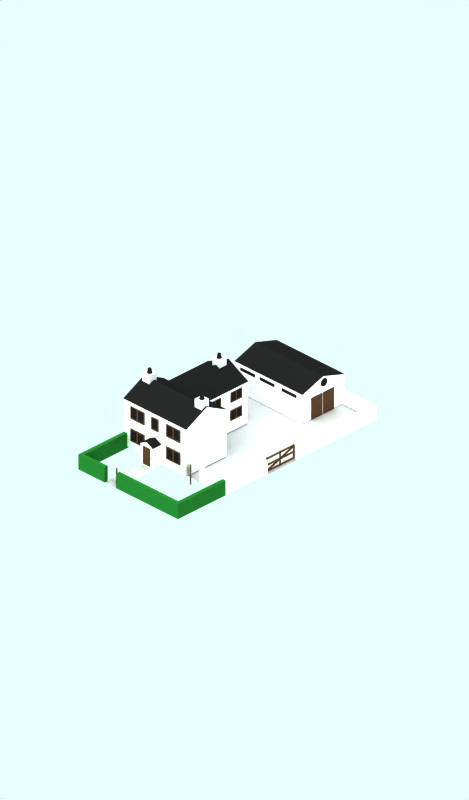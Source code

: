 # Source: cattle-farm-snow.blend  (saved by Blender 2.56.0; exported with 4.5.12 LTS)
import bpy
from mathutils import Matrix  # noqa: F401  (used for matrix-valued properties, if any)

bpy.ops.wm.read_factory_settings(use_empty=True)
scene = bpy.context.scene
scene.name = 'Scene'

# ---- collections
col_collection_1 = bpy.data.collections.new('Collection 1'); scene.collection.children.link(col_collection_1)
col_collection_2 = bpy.data.collections.new('Collection 2'); scene.collection.children.link(col_collection_2)
col_collection_2.hide_render = True
col_collection_2.hide_viewport = True
col_collection_3 = bpy.data.collections.new('Collection 3'); scene.collection.children.link(col_collection_3)
col_collection_4 = bpy.data.collections.new('Collection 4'); scene.collection.children.link(col_collection_4)
col_collection_4.hide_render = True
col_collection_4.hide_viewport = True

# ---- materials (node trees are filled in below, after node groups)
mat_black = bpy.data.materials.new('Black')
mat_black.alpha_threshold = 0.0
mat_black.diffuse_color = (0.119, 0.102, 0.102, 1.0)
mat_black.roughness = 0.5
mat_black.line_color = (0.0, 0.0, 0.0, 1.0)
mat_material_001 = bpy.data.materials.new('Material.001')
mat_material_001.alpha_threshold = 0.0
mat_material_001.preview_render_type = 'CUBE'
mat_material_001.diffuse_color = (0.3193, 0.2252, 0.1567, 1.0)
mat_material_001.roughness = 0.5
mat_material_001.line_color = (0.0, 0.0, 0.0, 1.0)
mat_pavement = bpy.data.materials.new('Pavement')
mat_pavement.alpha_threshold = 0.0
mat_pavement.preview_render_type = 'CUBE'
mat_pavement.diffuse_color = (0.8111, 0.8031, 0.8031, 1.0)
mat_pavement.specular_color = (1.0, 0.9999, 0.9999)
mat_pavement.roughness = 0.5
mat_pavement.line_color = (0.0, 0.0, 0.0, 1.0)
mat_stone_wall = bpy.data.materials.new('Stone Wall')
mat_stone_wall.alpha_threshold = 0.0
mat_stone_wall.preview_render_type = 'CUBE'
mat_stone_wall.diffuse_color = (1.0, 0.9999, 0.9999, 1.0)
mat_stone_wall.specular_color = (1.0, 0.9999, 0.9999)
mat_stone_wall.roughness = 0.5
mat_stone_wall.line_color = (0.0, 0.0, 0.0, 1.0)
mat_roof1 = bpy.data.materials.new('ROOF1')
mat_roof1.alpha_threshold = 0.0
mat_roof1.preview_render_type = 'CUBE'
mat_roof1.diffuse_color = (0.1106, 0.1086, 0.1086, 1.0)
mat_roof1.specular_color = (1.0, 0.9999, 0.9999)
mat_roof1.roughness = 0.5
mat_roof1.line_color = (0.0, 0.0, 0.0, 1.0)
mat_roof2 = bpy.data.materials.new('ROOF2')
mat_roof2.alpha_threshold = 0.0
mat_roof2.preview_render_type = 'CUBE'
mat_roof2.diffuse_color = (0.1106, 0.1086, 0.1086, 1.0)
mat_roof2.specular_color = (1.0, 0.9999, 0.9999)
mat_roof2.roughness = 0.5
mat_roof2.line_color = (0.0, 0.0, 0.0, 1.0)
mat_stone_wall_snow = bpy.data.materials.new('Stone Wall.snow')
mat_stone_wall_snow.alpha_threshold = 0.0
mat_stone_wall_snow.preview_render_type = 'CUBE'
mat_stone_wall_snow.diffuse_color = (1.0, 0.9999, 0.9999, 1.0)
mat_stone_wall_snow.specular_color = (1.0, 0.9999, 0.9999)
mat_stone_wall_snow.roughness = 0.5
mat_stone_wall_snow.line_color = (0.0, 0.0, 0.0, 1.0)
mat_brick_002 = bpy.data.materials.new('Brick.002')
mat_brick_002.alpha_threshold = 0.0
mat_brick_002.preview_render_type = 'CUBE'
mat_brick_002.diffuse_color = (0.0001, 9.999e-05, 9.999e-05, 1.0)
mat_brick_002.specular_color = (1.0, 0.9999, 0.9999)
mat_brick_002.roughness = 0.5
mat_brick_002.line_color = (0.0, 0.0, 0.0, 1.0)
mat_dirt = bpy.data.materials.new('Dirt')
mat_dirt.alpha_threshold = 0.0
mat_dirt.preview_render_type = 'CUBE'
mat_dirt.diffuse_color = (0.1249, 0.1249, 0.1249, 1.0)
mat_dirt.specular_color = (1.0, 0.9999, 0.9999)
mat_dirt.roughness = 0.5
mat_hedge = bpy.data.materials.new('Hedge')
mat_hedge.alpha_threshold = 0.0
mat_hedge.preview_render_type = 'CUBE'
mat_hedge.diffuse_color = (0.1219, 0.4, 0.1497, 1.0)
mat_hedge.specular_color = (1.0, 0.9999, 0.9999)
mat_hedge.roughness = 0.5
mat_hedge.line_color = (0.0, 0.0, 0.0, 1.0)
mat_transparent = bpy.data.materials.new('Transparent')
mat_transparent.alpha_threshold = 0.0
mat_transparent.preview_render_type = 'FLAT'
mat_transparent.roughness = 0.5

# ---- material node trees

# ---- world
world_world = bpy.data.worlds.new('World'); scene.world = world_world
world_world.color = (0.9059, 1.0, 1.0)
world_world.use_sun_shadow = False
world_world.sun_shadow_jitter_overblur = 0.0
world_world.cycles.sampling_method = 'MANUAL'
world_world.cycles.sample_map_resolution = 256

# ---- cameras
cam_camera_001 = bpy.data.cameras.new('Camera.001')
cam_camera_001.type = 'ORTHO'
cam_camera_001.passepartout_alpha = 0.2
cam_camera_001.clip_end = 100.0
cam_camera_001.lens = 35.0
cam_camera_001.ortho_scale = 48.0
cam_camera_001.display_size = 5.91
cam_camera_001.show_passepartout = False
cam_camera_001.show_safe_areas = True
cam_camera_001.dof.focus_distance = 0.0
cam_camera_001.dof.aperture_fstop = 128.0

# ---- lights
light_lamp = bpy.data.lights.new('Lamp', 'SUN')
light_lamp.transmission_factor = 0.0
light_lamp.angle = 1.571
light_lamp.energy = 0.025
light_lamp.shadow_buffer_clip_start = 0.5
light_lamp.shadow_soft_size = 1.0
light_lamp.shadow_cascade_max_distance = 1000.0
light_lamp.cycles.use_multiple_importance_sampling = False

# ---- meshes
me_plane_106 = bpy.data.meshes.new('Plane.106')
me_plane_106.from_pydata([(2.819, -3.312, 1.757), (2.819, -4.082, 1.757), (3.58, -4.082, 1.757), (3.58, -3.312, 1.757), (4.604, -3.312, 1.757), (4.604, -4.082, 1.757), (3.843, -4.082, 1.757), (3.843, -3.312, 1.757), (1.658, -3.312, 1.757), (1.658, -4.082, 1.757), (2.419, -4.082, 1.757), (2.419, -3.312, 1.757)], [], [(0, 3, 2, 1), (5, 6, 7, 4), (10, 9, 8, 11)])
me_plane_106.materials.append(mat_black)
me_plane_106.use_remesh_preserve_volume = False
me_plane_106.use_remesh_preserve_attributes = False
me_plane_106.use_mirror_vertex_groups = False
me_plane_106.update()
me_plane_105 = bpy.data.meshes.new('Plane.105')
me_plane_105.from_pydata([(1.385, -0.2101, -2.672), (1.385, -1.401, -2.672), (-0.2524, -1.401, -2.672), (-0.2524, -0.2101, -2.672)], [], [(0, 3, 2, 1)])
me_plane_105.materials.append(mat_black)
me_plane_105.use_remesh_preserve_volume = False
me_plane_105.use_remesh_preserve_attributes = False
me_plane_105.use_mirror_vertex_groups = False
me_plane_105.update()
me_plane_104 = bpy.data.meshes.new('Plane.104')
me_plane_104.from_pydata([(1.385, -0.2101, -2.672), (1.385, -1.401, -2.672), (-0.2524, -1.401, -2.672), (-0.2524, -0.2101, -2.672)], [], [(0, 3, 2, 1)])
me_plane_104.materials.append(mat_black)
me_plane_104.use_remesh_preserve_volume = False
me_plane_104.use_remesh_preserve_attributes = False
me_plane_104.use_mirror_vertex_groups = False
me_plane_104.update()
me_plane_103 = bpy.data.meshes.new('Plane.103')
me_plane_103.from_pydata([(1.385, -0.2101, -2.672), (1.385, -1.401, -2.672), (-0.2524, -1.401, -2.672), (-0.2524, -0.2101, -2.672)], [], [(0, 3, 2, 1)])
me_plane_103.materials.append(mat_black)
me_plane_103.use_remesh_preserve_volume = False
me_plane_103.use_remesh_preserve_attributes = False
me_plane_103.use_mirror_vertex_groups = False
me_plane_103.update()
me_cube_025 = bpy.data.meshes.new('Cube.025')
me_cube_025.from_pydata([(1.284, 1.656, -1.624), (1.284, 0.5333, -1.624), (-0.1276, 0.5333, -1.624), (-0.1276, 1.656, -1.624)], [], [(0, 3, 2, 1)])
me_cube_025.materials.append(mat_material_001)
me_cube_025.use_remesh_preserve_volume = False
me_cube_025.use_remesh_preserve_attributes = False
me_cube_025.use_mirror_vertex_groups = False
me_cube_025.update()
me_cube_024 = bpy.data.meshes.new('Cube.024')
me_cube_024.from_pydata([(1.284, 1.656, -1.624), (1.284, 0.5333, -1.624), (0.5415, 0.5333, -1.624), (0.5415, 1.656, -1.624)], [], [(0, 3, 2, 1)])
me_cube_024.materials.append(mat_material_001)
me_cube_024.use_remesh_preserve_volume = False
me_cube_024.use_remesh_preserve_attributes = False
me_cube_024.use_mirror_vertex_groups = False
me_cube_024.update()
me_plane_100 = bpy.data.meshes.new('Plane.100')
me_plane_100.from_pydata([(1.385, -0.2101, -2.672), (1.385, -1.401, -2.672), (-0.2524, -1.401, -2.672), (-0.2524, -0.2101, -2.672)], [], [(0, 3, 2, 1)])
me_plane_100.materials.append(mat_black)
me_plane_100.use_remesh_preserve_volume = False
me_plane_100.use_remesh_preserve_attributes = False
me_plane_100.use_mirror_vertex_groups = False
me_plane_100.update()
me_cube_023 = bpy.data.meshes.new('Cube.023')
me_cube_023.from_pydata([(1.284, 1.656, -1.624), (1.284, 0.5333, -1.624), (-0.1276, 0.5333, -1.624), (-0.1276, 1.656, -1.624)], [], [(0, 3, 2, 1)])
me_cube_023.materials.append(mat_material_001)
me_cube_023.use_remesh_preserve_volume = False
me_cube_023.use_remesh_preserve_attributes = False
me_cube_023.use_mirror_vertex_groups = False
me_cube_023.update()
me_cube_022 = bpy.data.meshes.new('Cube.022')
me_cube_022.from_pydata([(1.284, 1.656, -1.624), (1.284, 0.5333, -1.624), (-0.1276, 0.5333, -1.624), (-0.1276, 1.656, -1.624)], [], [(0, 3, 2, 1)])
me_cube_022.materials.append(mat_material_001)
me_cube_022.use_remesh_preserve_volume = False
me_cube_022.use_remesh_preserve_attributes = False
me_cube_022.use_mirror_vertex_groups = False
me_cube_022.update()
me_plane_098 = bpy.data.meshes.new('Plane.098')
me_plane_098.from_pydata([(1.385, -0.2101, -2.672), (1.385, -1.401, -2.672), (-0.2524, -1.401, -2.672), (-0.2524, -0.2101, -2.672)], [], [(0, 3, 2, 1)])
me_plane_098.materials.append(mat_black)
me_plane_098.use_remesh_preserve_volume = False
me_plane_098.use_remesh_preserve_attributes = False
me_plane_098.use_mirror_vertex_groups = False
me_plane_098.update()
me_plane_097 = bpy.data.meshes.new('Plane.097')
me_plane_097.from_pydata([(1.385, -0.2101, -2.672), (1.385, -1.401, -2.672), (-0.2524, -1.401, -2.672), (-0.2524, -0.2101, -2.672)], [], [(0, 3, 2, 1)])
me_plane_097.materials.append(mat_black)
me_plane_097.use_remesh_preserve_volume = False
me_plane_097.use_remesh_preserve_attributes = False
me_plane_097.use_mirror_vertex_groups = False
me_plane_097.update()
me_plane_096 = bpy.data.meshes.new('Plane.096')
me_plane_096.from_pydata([(1.385, -0.2101, -2.672), (1.385, -1.401, -2.672), (-0.2524, -1.401, -2.672), (-0.2524, -0.2101, -2.672)], [], [(0, 3, 2, 1)])
me_plane_096.materials.append(mat_black)
me_plane_096.use_remesh_preserve_volume = False
me_plane_096.use_remesh_preserve_attributes = False
me_plane_096.use_mirror_vertex_groups = False
me_plane_096.update()
me_plane_094 = bpy.data.meshes.new('Plane.094')
me_plane_094.from_pydata([(1.385, -0.2101, -2.672), (1.385, -1.401, -2.672), (-0.2524, -1.401, -2.672), (-0.2524, -0.2101, -2.672)], [], [(0, 3, 2, 1)])
me_plane_094.materials.append(mat_black)
me_plane_094.use_remesh_preserve_volume = False
me_plane_094.use_remesh_preserve_attributes = False
me_plane_094.use_mirror_vertex_groups = False
me_plane_094.update()
me_cube_010 = bpy.data.meshes.new('Cube.010')
me_cube_010.from_pydata([(-0.1244, -0.586, -0.7223), (-0.1244, -2.179, -0.7223), (1.281, -2.179, -0.7223), (1.281, -0.586, -0.7223)], [], [(3, 0, 1, 2)])
me_cube_010.materials.append(mat_material_001)
me_cube_010.use_remesh_preserve_volume = False
me_cube_010.use_remesh_preserve_attributes = False
me_cube_010.use_mirror_vertex_groups = False
me_cube_010.update()
me_cube_009 = bpy.data.meshes.new('Cube.009')
me_cube_009.from_pydata([(1.284, 1.656, -1.624), (1.284, 0.5333, -1.624), (-0.1276, 0.5333, -1.624), (-0.1276, 1.656, -1.624)], [], [(0, 3, 2, 1)])
me_cube_009.materials.append(mat_material_001)
me_cube_009.use_remesh_preserve_volume = False
me_cube_009.use_remesh_preserve_attributes = False
me_cube_009.use_mirror_vertex_groups = False
me_cube_009.update()
me_cube_007 = bpy.data.meshes.new('Cube.007')
me_cube_007.from_pydata([(1.284, 1.656, -1.624), (1.284, 0.5333, -1.624), (-0.1276, 0.5333, -1.624), (-0.1276, 1.656, -1.624)], [], [(0, 3, 2, 1)])
me_cube_007.materials.append(mat_material_001)
me_cube_007.use_remesh_preserve_volume = False
me_cube_007.use_remesh_preserve_attributes = False
me_cube_007.use_mirror_vertex_groups = False
me_cube_007.update()
me_plane_029 = bpy.data.meshes.new('Plane.029')
me_plane_029.from_pydata([(1.385, -0.2101, -2.672), (1.385, -1.401, -2.672), (-0.2524, -1.401, -2.672), (-0.2524, -0.2101, -2.672)], [], [(0, 3, 2, 1)])
me_plane_029.materials.append(mat_black)
me_plane_029.use_remesh_preserve_volume = False
me_plane_029.use_remesh_preserve_attributes = False
me_plane_029.use_mirror_vertex_groups = False
me_plane_029.update()
me_plane_028 = bpy.data.meshes.new('Plane.028')
me_plane_028.from_pydata([(1.385, -0.2101, -2.672), (1.385, -1.401, -2.672), (-0.2524, -1.401, -2.672), (-0.2524, -0.2101, -2.672)], [], [(0, 3, 2, 1)])
me_plane_028.materials.append(mat_black)
me_plane_028.use_remesh_preserve_volume = False
me_plane_028.use_remesh_preserve_attributes = False
me_plane_028.use_mirror_vertex_groups = False
me_plane_028.update()
me_plane_027 = bpy.data.meshes.new('Plane.027')
me_plane_027.from_pydata([(1.385, -0.2101, -2.672), (1.385, -1.401, -2.672), (-0.2524, -1.401, -2.672), (-0.2524, -0.2101, -2.672)], [], [(0, 3, 2, 1)])
me_plane_027.materials.append(mat_black)
me_plane_027.use_remesh_preserve_volume = False
me_plane_027.use_remesh_preserve_attributes = False
me_plane_027.use_mirror_vertex_groups = False
me_plane_027.update()
me_plane_013 = bpy.data.meshes.new('Plane.013')
me_plane_013.from_pydata([(1.385, -0.2101, -2.672), (1.385, -1.401, -2.672), (-0.2524, -1.401, -2.672), (-0.2524, -0.2101, -2.672)], [], [(0, 3, 2, 1)])
me_plane_013.materials.append(mat_black)
me_plane_013.use_remesh_preserve_volume = False
me_plane_013.use_remesh_preserve_attributes = False
me_plane_013.use_mirror_vertex_groups = False
me_plane_013.update()
me_plane_007 = bpy.data.meshes.new('Plane.007')
me_plane_007.from_pydata([(1.385, -0.2101, -2.672), (1.385, -1.401, -2.672), (-0.2524, -1.401, -2.672), (-0.2524, -0.2101, -2.672)], [], [(0, 3, 2, 1)])
me_plane_007.materials.append(mat_black)
me_plane_007.use_remesh_preserve_volume = False
me_plane_007.use_remesh_preserve_attributes = False
me_plane_007.use_mirror_vertex_groups = False
me_plane_007.update()
me_plane_006 = bpy.data.meshes.new('Plane.006')
me_plane_006.from_pydata([(1.385, -0.2101, -2.672), (1.385, -1.401, -2.672), (-0.2524, -1.401, -2.672), (-0.2524, -0.2101, -2.672)], [], [(0, 3, 2, 1)])
me_plane_006.materials.append(mat_black)
me_plane_006.use_remesh_preserve_volume = False
me_plane_006.use_remesh_preserve_attributes = False
me_plane_006.use_mirror_vertex_groups = False
me_plane_006.update()
me_plane_005 = bpy.data.meshes.new('Plane.005')
me_plane_005.from_pydata([(1.385, -0.2101, -2.672), (1.385, -1.401, -2.672), (-0.2524, -1.401, -2.672), (-0.2524, -0.2101, -2.672)], [], [(0, 3, 2, 1)])
me_plane_005.materials.append(mat_black)
me_plane_005.use_remesh_preserve_volume = False
me_plane_005.use_remesh_preserve_attributes = False
me_plane_005.use_mirror_vertex_groups = False
me_plane_005.update()
me_plane_004 = bpy.data.meshes.new('Plane.004')
me_plane_004.from_pydata([(1.385, -0.2101, -2.672), (1.385, -1.401, -2.672), (-0.2524, -1.401, -2.672), (-0.2524, -0.2101, -2.672)], [], [(0, 3, 2, 1)])
me_plane_004.materials.append(mat_black)
me_plane_004.use_remesh_preserve_volume = False
me_plane_004.use_remesh_preserve_attributes = False
me_plane_004.use_mirror_vertex_groups = False
me_plane_004.update()
me_cube_005 = bpy.data.meshes.new('Cube.005')
me_cube_005.from_pydata([(1.284, 1.656, -1.624), (1.284, 0.5333, -1.624), (-0.1276, 0.5333, -1.624), (-0.1276, 1.656, -1.624)], [], [(0, 3, 2, 1)])
me_cube_005.materials.append(mat_material_001)
me_cube_005.use_remesh_preserve_volume = False
me_cube_005.use_remesh_preserve_attributes = False
me_cube_005.use_mirror_vertex_groups = False
me_cube_005.update()
me_cube_004 = bpy.data.meshes.new('Cube.004')
me_cube_004.from_pydata([(1.284, 1.656, -1.624), (1.284, 0.5333, -1.624), (-0.1276, 0.5333, -1.624), (-0.1276, 1.656, -1.624)], [], [(0, 3, 2, 1)])
me_cube_004.materials.append(mat_material_001)
me_cube_004.use_remesh_preserve_volume = False
me_cube_004.use_remesh_preserve_attributes = False
me_cube_004.use_mirror_vertex_groups = False
me_cube_004.update()
me_cube_003 = bpy.data.meshes.new('Cube.003')
me_cube_003.from_pydata([(-10.48, -13.26, -5.215), (-12.77, -13.26, -5.215), (-12.77, -13.19, -5.215), (-10.48, -13.19, -5.215), (-10.48, -13.26, -5.137), (-12.77, -13.26, -5.137), (-12.77, -13.19, -5.137), (-10.48, -13.19, -5.137), (-10.48, -13.19, -5.985), (-12.77, -13.19, -5.985), (-12.77, -13.26, -5.985), (-10.48, -13.26, -5.985), (-10.48, -13.19, -6.063), (-12.77, -13.19, -6.063), (-12.77, -13.26, -6.063), (-10.48, -13.26, -6.063), (-10.48, -13.26, -5.649), (-12.77, -13.26, -5.649), (-12.77, -13.19, -5.649), (-10.48, -13.19, -5.649), (-10.48, -13.26, -5.571), (-12.77, -13.26, -5.571), (-12.77, -13.19, -5.571), (-10.48, -13.19, -5.571), (-10.5, -13.19, -5.965), (-12.74, -13.19, -5.178), (-12.74, -13.26, -5.178), (-10.5, -13.26, -5.965), (-10.51, -13.19, -6.041), (-12.75, -13.19, -5.255), (-12.75, -13.26, -5.255), (-10.51, -13.26, -6.041), (-12.72, -13.19, -6.067), (-12.72, -13.19, -5.103), (-12.72, -13.26, -5.103), (-12.72, -13.26, -6.067), (-12.77, -13.19, -6.067), (-12.77, -13.19, -5.103), (-12.77, -13.26, -5.103), (-12.77, -13.26, -6.067), (-10.55, -13.26, -6.067), (-10.55, -13.26, -5.103), (-10.55, -13.19, -5.103), (-10.55, -13.19, -6.067), (-10.5, -13.26, -6.067), (-10.5, -13.26, -5.103), (-10.5, -13.19, -5.103), (-10.5, -13.19, -6.067), (-11.64, -13.26, -6.067), (-11.64, -13.26, -5.103), (-11.64, -13.19, -5.103), (-11.64, -13.19, -6.067), (-11.6, -13.26, -6.067), (-11.6, -13.26, -5.103), (-11.6, -13.19, -5.103), (-11.6, -13.19, -6.067), (0.1099, -10.17, -5.465), (-0.5401, -10.83, -5.465), (-0.5864, -10.78, -5.465), (0.06361, -10.13, -5.465), (0.1099, -10.17, -5.4), (-0.5401, -10.83, -5.4), (-0.5864, -10.78, -5.4), (0.06361, -10.13, -5.4), (0.06361, -10.13, -6.109), (-0.5864, -10.78, -6.109), (-0.5401, -10.83, -6.109), (0.1099, -10.17, -6.109), (0.06361, -10.13, -6.174), (-0.5864, -10.78, -6.174), (-0.5401, -10.83, -6.174), (0.1099, -10.17, -6.174), (0.1099, -10.17, -5.828), (-0.5401, -10.83, -5.828), (-0.5864, -10.78, -5.828), (0.06361, -10.13, -5.828), (0.1099, -10.17, -5.763), (-0.5401, -10.83, -5.763), (-0.5864, -10.78, -5.763), (0.06361, -10.13, -5.763), (0.05801, -10.13, -6.092), (-0.5781, -10.78, -5.435), (-0.5318, -10.82, -5.435), (0.1043, -10.18, -6.092), (0.05529, -10.14, -6.156), (-0.5808, -10.78, -5.498), (-0.5345, -10.82, -5.498), (0.1015, -10.18, -6.156), (-0.5716, -10.77, -6.177), (-0.5716, -10.77, -5.371), (-0.5253, -10.82, -5.371), (-0.5253, -10.82, -6.177), (-0.5848, -10.78, -6.177), (-0.5848, -10.78, -5.371), (-0.5386, -10.83, -5.371), (-0.5386, -10.83, -6.177), (0.09219, -10.19, -6.177), (0.09219, -10.19, -5.371), (0.04593, -10.15, -5.371), (0.04593, -10.15, -6.177), (0.1054, -10.18, -6.177), (0.1054, -10.18, -5.371), (0.05918, -10.13, -5.371), (0.05918, -10.13, -6.177), (-0.2197, -10.51, -6.177), (-0.2197, -10.51, -5.371), (-0.2659, -10.46, -5.371), (-0.2659, -10.46, -6.177), (-0.2064, -10.49, -6.177), (-0.2064, -10.49, -5.371), (-0.2527, -10.45, -5.371), (-0.2527, -10.45, -6.177), (-0.3181, -10.51, -6.177), (-0.3181, -10.51, -5.371), (-0.2718, -10.56, -5.371), (-0.2718, -10.56, -6.177), (-0.3313, -10.53, -6.177), (-0.3313, -10.53, -5.371), (-0.2851, -10.57, -5.371), (-0.2851, -10.57, -6.177), (-0.3683, -10.66, -6.177), (-0.3683, -10.66, -5.371), (-0.4146, -10.61, -5.371), (-0.4146, -10.61, -6.177), (-0.3551, -10.64, -6.177), (-0.3551, -10.64, -5.371), (-0.4014, -10.6, -5.371), (-0.4014, -10.6, -6.177), (-0.4668, -10.66, -6.177), (-0.4668, -10.66, -5.371), (-0.4205, -10.71, -5.371), (-0.4205, -10.71, -6.177), (-0.48, -10.68, -6.177), (-0.48, -10.68, -5.371), (-0.4337, -10.72, -5.371), (-0.4337, -10.72, -6.177), (-0.4902, -10.78, -6.177), (-0.4902, -10.78, -5.371), (-0.5365, -10.73, -5.371), (-0.5365, -10.73, -6.177), (-0.477, -10.77, -6.177), (-0.477, -10.77, -5.371), (-0.5232, -10.72, -5.371), (-0.5232, -10.72, -6.177), (-0.1813, -10.38, -6.177), (-0.1813, -10.38, -5.371), (-0.1351, -10.42, -5.371), (-0.1351, -10.42, -6.177), (-0.1946, -10.39, -6.177), (-0.1946, -10.39, -5.371), (-0.1483, -10.43, -5.371), (-0.1483, -10.43, -6.177), (-0.07698, -10.36, -6.177), (-0.07698, -10.36, -5.371), (-0.1232, -10.32, -5.371), (-0.1232, -10.32, -6.177), (-0.06373, -10.35, -6.177), (-0.06373, -10.35, -5.371), (-0.11, -10.3, -5.371), (-0.11, -10.3, -6.177), (-0.03269, -10.23, -6.177), (-0.03269, -10.23, -5.371), (0.01357, -10.27, -5.371), (0.01357, -10.27, -6.177), (-0.04593, -10.24, -6.177), (-0.04593, -10.24, -5.371), (0.0003225, -10.28, -5.371), (0.0003225, -10.28, -6.177), (0.04492, -10.24, -6.177), (0.04492, -10.24, -5.371), (-0.001336, -10.19, -5.371), (-0.001336, -10.19, -6.177), (0.05816, -10.23, -6.177), (0.05816, -10.23, -5.371), (0.01191, -10.18, -5.371), (0.01191, -10.18, -6.177), (-3.316, -7.431, -6.177), (-3.316, -7.431, -5.371), (-3.269, -7.476, -5.371), (-3.269, -7.476, -6.177), (-3.329, -7.444, -6.177), (-3.329, -7.444, -5.371), (-3.283, -7.49, -5.371), (-3.283, -7.49, -6.177), (-3.327, -7.535, -6.177), (-3.327, -7.535, -5.371), (-3.374, -7.489, -5.371), (-3.374, -7.489, -6.177), (-3.314, -7.521, -6.177), (-3.314, -7.521, -5.371), (-3.36, -7.476, -5.371), (-3.36, -7.476, -6.177), (-3.438, -7.554, -6.177), (-3.438, -7.554, -5.371), (-3.391, -7.599, -5.371), (-3.391, -7.599, -6.177), (-3.451, -7.567, -6.177), (-3.451, -7.567, -5.371), (-3.405, -7.613, -5.371), (-3.405, -7.613, -6.177), (-3.476, -7.685, -6.177), (-3.476, -7.685, -5.371), (-3.522, -7.639, -5.371), (-3.522, -7.639, -6.177), (-3.463, -7.672, -6.177), (-3.463, -7.672, -5.371), (-3.509, -7.626, -5.371), (-3.509, -7.626, -6.177), (-3.851, -7.971, -6.177), (-3.851, -7.971, -5.371), (-3.805, -8.017, -5.371), (-3.805, -8.017, -6.177), (-3.864, -7.985, -6.177), (-3.864, -7.985, -5.371), (-3.818, -8.03, -5.371), (-3.818, -8.03, -6.177), (-3.761, -7.973, -6.177), (-3.761, -7.973, -5.371), (-3.808, -7.927, -5.371), (-3.808, -7.927, -6.177), (-3.748, -7.96, -6.177), (-3.748, -7.96, -5.371), (-3.794, -7.914, -5.371), (-3.794, -7.914, -6.177), (-3.729, -7.848, -6.177), (-3.729, -7.848, -5.371), (-3.683, -7.894, -5.371), (-3.683, -7.894, -6.177), (-3.742, -7.861, -6.177), (-3.742, -7.861, -5.371), (-3.696, -7.907, -5.371), (-3.696, -7.907, -6.177), (-3.613, -7.823, -6.177), (-3.613, -7.823, -5.371), (-3.659, -7.777, -5.371), (-3.659, -7.777, -6.177), (-3.599, -7.81, -6.177), (-3.599, -7.81, -5.371), (-3.646, -7.764, -5.371), (-3.646, -7.764, -6.177), (-3.58, -7.698, -6.177), (-3.58, -7.698, -5.371), (-3.534, -7.744, -5.371), (-3.534, -7.744, -6.177), (-3.594, -7.711, -6.177), (-3.594, -7.711, -5.371), (-3.547, -7.757, -5.371), (-3.547, -7.757, -6.177), (-3.268, -7.383, -6.177), (-3.268, -7.383, -5.371), (-3.222, -7.429, -5.371), (-3.222, -7.429, -6.177), (-3.282, -7.396, -6.177), (-3.282, -7.396, -5.371), (-3.235, -7.442, -5.371), (-3.235, -7.442, -6.177), (-3.866, -8.079, -6.177), (-3.866, -8.079, -5.371), (-3.912, -8.033, -5.371), (-3.912, -8.033, -6.177), (-3.853, -8.066, -6.177), (-3.853, -8.066, -5.371), (-3.899, -8.02, -5.371), (-3.899, -8.02, -6.177), (-3.226, -7.432, -6.156), (-3.862, -8.075, -5.498), (-3.908, -8.029, -5.498), (-3.272, -7.387, -6.156), (-3.223, -7.43, -6.092), (-3.859, -8.072, -5.435), (-3.906, -8.027, -5.435), (-3.27, -7.384, -6.092), (-3.264, -7.378, -5.763), (-3.914, -8.035, -5.763), (-3.868, -8.081, -5.763), (-3.218, -7.424, -5.763), (-3.264, -7.378, -5.828), (-3.914, -8.035, -5.828), (-3.868, -8.081, -5.828), (-3.218, -7.424, -5.828), (-3.218, -7.424, -6.174), (-3.868, -8.081, -6.174), (-3.914, -8.035, -6.174), (-3.264, -7.378, -6.174), (-3.218, -7.424, -6.109), (-3.868, -8.081, -6.109), (-3.914, -8.035, -6.109), (-3.264, -7.378, -6.109), (-3.264, -7.378, -5.4), (-3.914, -8.035, -5.4), (-3.868, -8.081, -5.4), (-3.218, -7.424, -5.4), (-3.264, -7.378, -5.465), (-3.914, -8.035, -5.465), (-3.868, -8.081, -5.465), (-3.218, -7.424, -5.465), (-8.348, -5.131, -6.067), (-8.348, -5.131, -5.103), (-8.348, -5.209, -5.103), (-8.348, -5.209, -6.067), (-8.395, -5.131, -6.067), (-8.395, -5.131, -5.103), (-8.395, -5.209, -5.103), (-8.395, -5.209, -6.067), (-7.249, -5.131, -6.067), (-7.249, -5.131, -5.103), (-7.249, -5.209, -5.103), (-7.249, -5.209, -6.067), (-7.296, -5.131, -6.067), (-7.296, -5.131, -5.103), (-7.296, -5.209, -5.103), (-7.296, -5.209, -6.067), (-9.519, -5.209, -6.067), (-9.519, -5.209, -5.103), (-9.519, -5.131, -5.103), (-9.519, -5.131, -6.067), (-9.472, -5.209, -6.067), (-9.472, -5.209, -5.103), (-9.472, -5.131, -5.103), (-9.472, -5.131, -6.067), (-7.263, -5.209, -6.041), (-9.505, -5.209, -5.255), (-9.505, -5.131, -5.255), (-7.263, -5.131, -6.041), (-7.253, -5.209, -5.965), (-9.495, -5.209, -5.178), (-9.495, -5.131, -5.178), (-7.253, -5.131, -5.965), (-7.234, -5.131, -5.571), (-9.524, -5.131, -5.571), (-9.524, -5.209, -5.571), (-7.234, -5.209, -5.571), (-7.234, -5.131, -5.649), (-9.524, -5.131, -5.649), (-9.524, -5.209, -5.649), (-7.234, -5.209, -5.649), (-7.234, -5.209, -6.063), (-9.524, -5.209, -6.063), (-9.524, -5.131, -6.063), (-7.234, -5.131, -6.063), (-7.234, -5.209, -5.985), (-9.524, -5.209, -5.985), (-9.524, -5.131, -5.985), (-7.234, -5.131, -5.985), (-7.234, -5.131, -5.137), (-9.524, -5.131, -5.137), (-9.524, -5.209, -5.137), (-7.234, -5.209, -5.137), (-7.234, -5.131, -5.215), (-9.524, -5.131, -5.215), (-9.524, -5.209, -5.215), (-7.234, -5.209, -5.215)], [], [(0, 1, 2, 3), (4, 7, 6, 5), (0, 4, 5, 1), (1, 5, 6, 2), (2, 6, 7, 3), (4, 0, 3, 7), (12, 8, 11, 15), (13, 9, 8, 12), (14, 10, 9, 13), (15, 11, 10, 14), (11, 8, 9, 10), (13, 12, 15, 14), (18, 19, 16, 17), (20, 23, 22, 21), (16, 20, 21, 17), (17, 21, 22, 18), (18, 22, 23, 19), (19, 23, 20, 16), (28, 24, 27, 31), (29, 25, 24, 28), (30, 26, 25, 29), (31, 27, 26, 30), (27, 24, 25, 26), (29, 28, 31, 30), (36, 32, 35, 39), (37, 33, 32, 36), (38, 34, 33, 37), (39, 35, 34, 38), (35, 32, 33, 34), (37, 36, 39, 38), (42, 43, 40, 41), (44, 47, 46, 45), (40, 44, 45, 41), (41, 45, 46, 42), (42, 46, 47, 43), (43, 47, 44, 40), (50, 51, 48, 49), (52, 55, 54, 53), (48, 52, 53, 49), (49, 53, 54, 50), (50, 54, 55, 51), (51, 55, 52, 48), (56, 57, 58, 59), (60, 63, 62, 61), (56, 60, 61, 57), (57, 61, 62, 58), (58, 62, 63, 59), (60, 56, 59, 63), (68, 64, 67, 71), (69, 65, 64, 68), (70, 66, 65, 69), (71, 67, 66, 70), (67, 64, 65, 66), (69, 68, 71, 70), (74, 75, 72, 73), (76, 79, 78, 77), (72, 76, 77, 73), (73, 77, 78, 74), (74, 78, 79, 75), (75, 79, 76, 72), (84, 80, 83, 87), (85, 81, 80, 84), (86, 82, 81, 85), (87, 83, 82, 86), (83, 80, 81, 82), (85, 84, 87, 86), (92, 88, 91, 95), (93, 89, 88, 92), (94, 90, 89, 93), (95, 91, 90, 94), (91, 88, 89, 90), (93, 92, 95, 94), (98, 99, 96, 97), (100, 103, 102, 101), (96, 100, 101, 97), (97, 101, 102, 98), (98, 102, 103, 99), (99, 103, 100, 96), (106, 107, 104, 105), (108, 111, 110, 109), (104, 108, 109, 105), (105, 109, 110, 106), (106, 110, 111, 107), (107, 111, 108, 104), (116, 112, 115, 119), (117, 113, 112, 116), (118, 114, 113, 117), (119, 115, 114, 118), (115, 112, 113, 114), (117, 116, 119, 118), (122, 123, 120, 121), (124, 127, 126, 125), (120, 124, 125, 121), (121, 125, 126, 122), (122, 126, 127, 123), (123, 127, 124, 120), (132, 128, 131, 135), (133, 129, 128, 132), (134, 130, 129, 133), (135, 131, 130, 134), (131, 128, 129, 130), (133, 132, 135, 134), (138, 139, 136, 137), (140, 143, 142, 141), (136, 140, 141, 137), (137, 141, 142, 138), (138, 142, 143, 139), (139, 143, 140, 136), (148, 144, 147, 151), (149, 145, 144, 148), (150, 146, 145, 149), (151, 147, 146, 150), (147, 144, 145, 146), (149, 148, 151, 150), (154, 155, 152, 153), (156, 159, 158, 157), (152, 156, 157, 153), (153, 157, 158, 154), (154, 158, 159, 155), (155, 159, 156, 152), (164, 160, 163, 167), (165, 161, 160, 164), (166, 162, 161, 165), (167, 163, 162, 166), (163, 160, 161, 162), (165, 164, 167, 166), (170, 171, 168, 169), (172, 175, 174, 173), (168, 172, 173, 169), (169, 173, 174, 170), (170, 174, 175, 171), (171, 175, 172, 168), (180, 176, 179, 183), (181, 177, 176, 180), (182, 178, 177, 181), (183, 179, 178, 182), (179, 176, 177, 178), (181, 180, 183, 182), (186, 187, 184, 185), (188, 191, 190, 189), (184, 188, 189, 185), (185, 189, 190, 186), (186, 190, 191, 187), (187, 191, 188, 184), (196, 192, 195, 199), (197, 193, 192, 196), (198, 194, 193, 197), (199, 195, 194, 198), (195, 192, 193, 194), (197, 196, 199, 198), (202, 203, 200, 201), (204, 207, 206, 205), (200, 204, 205, 201), (201, 205, 206, 202), (202, 206, 207, 203), (203, 207, 204, 200), (212, 208, 211, 215), (213, 209, 208, 212), (214, 210, 209, 213), (215, 211, 210, 214), (211, 208, 209, 210), (213, 212, 215, 214), (218, 219, 216, 217), (220, 223, 222, 221), (216, 220, 221, 217), (217, 221, 222, 218), (218, 222, 223, 219), (219, 223, 220, 216), (228, 224, 227, 231), (229, 225, 224, 228), (230, 226, 225, 229), (231, 227, 226, 230), (227, 224, 225, 226), (229, 228, 231, 230), (234, 235, 232, 233), (236, 239, 238, 237), (232, 236, 237, 233), (233, 237, 238, 234), (234, 238, 239, 235), (235, 239, 236, 232), (244, 240, 243, 247), (245, 241, 240, 244), (246, 242, 241, 245), (247, 243, 242, 246), (243, 240, 241, 242), (245, 244, 247, 246), (252, 248, 251, 255), (253, 249, 248, 252), (254, 250, 249, 253), (255, 251, 250, 254), (251, 248, 249, 250), (253, 252, 255, 254), (258, 259, 256, 257), (260, 263, 262, 261), (256, 260, 261, 257), (257, 261, 262, 258), (258, 262, 263, 259), (259, 263, 260, 256), (266, 267, 264, 265), (268, 271, 270, 269), (264, 268, 269, 265), (265, 269, 270, 266), (266, 270, 271, 267), (267, 271, 268, 264), (276, 272, 275, 279), (277, 273, 272, 276), (278, 274, 273, 277), (279, 275, 274, 278), (275, 272, 273, 274), (277, 276, 279, 278), (282, 283, 280, 281), (284, 287, 286, 285), (280, 284, 285, 281), (281, 285, 286, 282), (282, 286, 287, 283), (283, 287, 284, 280), (291, 295, 292, 288), (293, 289, 288, 292), (294, 290, 289, 293), (295, 291, 290, 294), (291, 288, 289, 290), (295, 294, 293, 292), (300, 296, 299, 303), (301, 297, 296, 300), (302, 298, 297, 301), (303, 299, 298, 302), (299, 296, 297, 298), (301, 300, 303, 302), (308, 304, 307, 311), (309, 305, 304, 308), (310, 306, 305, 309), (311, 307, 306, 310), (307, 304, 305, 306), (309, 308, 311, 310), (314, 315, 312, 313), (316, 319, 318, 317), (312, 316, 317, 313), (313, 317, 318, 314), (314, 318, 319, 315), (315, 319, 316, 312), (322, 323, 320, 321), (324, 327, 326, 325), (320, 324, 325, 321), (321, 325, 326, 322), (322, 326, 327, 323), (323, 327, 324, 320), (332, 328, 331, 335), (333, 329, 328, 332), (334, 330, 329, 333), (335, 331, 330, 334), (331, 328, 329, 330), (333, 332, 335, 334), (338, 339, 336, 337), (340, 343, 342, 341), (336, 340, 341, 337), (337, 341, 342, 338), (338, 342, 343, 339), (339, 343, 340, 336), (347, 351, 348, 344), (349, 345, 344, 348), (350, 346, 345, 349), (351, 347, 346, 350), (347, 344, 345, 346), (351, 350, 349, 348)])
me_cube_003.polygons.foreach_set('material_index', [1, 1, 1, 1, 1, 1, 0, 0, 0, 0, 0, 0, 0, 0, 0, 0, 0, 0, 0, 0, 0, 0, 0, 0, 0, 0, 1, 0, 0, 0, 0, 0, 0, 1, 0, 0, 0, 0, 0, 1, 0, 0, 0, 1, 0, 0, 0, 0, 0, 0, 0, 0, 0, 0, 0, 0, 0, 0, 0, 0, 0, 0, 0, 0, 0, 0, 0, 0, 1, 0, 0, 0, 0, 0, 0, 1, 0, 0, 0, 0, 0, 1, 0, 0, 0, 0, 1, 0, 0, 0, 0, 0, 0, 1, 0, 0, 0, 0, 1, 0, 0, 0, 0, 0, 0, 1, 0, 0, 0, 0, 1, 0, 0, 0, 0, 0, 0, 1, 0, 0, 0, 0, 1, 0, 0, 0, 0, 0, 0, 1, 0, 0, 0, 0, 1, 0, 0, 0, 0, 0, 0, 1, 0, 0, 0, 0, 1, 0, 0, 0, 0, 0, 0, 1, 0, 0, 0, 0, 1, 0, 0, 0, 0, 0, 0, 1, 0, 0, 0, 0, 1, 0, 0, 0, 0, 0, 0, 1, 0, 0, 0, 0, 1, 0, 0, 0, 0, 0, 1, 0, 0, 0, 0, 0, 0, 1, 0, 0, 0, 0, 0, 0, 0, 0, 0, 0, 0, 0, 0, 0, 0, 0, 0, 0, 0, 0, 0, 0, 0, 0, 1, 0, 0, 0, 1, 0, 0, 0, 0, 0, 1, 0, 0, 0, 0, 0, 0, 1, 0, 0, 0, 0, 0, 0, 0, 0, 0, 0, 0, 0, 0, 0, 0, 0, 0, 0, 0, 0, 0, 0, 0, 0, 1, 0])
me_cube_003.materials.append(mat_material_001)
me_cube_003.materials.append(mat_material_001)
me_cube_003.use_remesh_preserve_volume = False
me_cube_003.use_remesh_preserve_attributes = False
me_cube_003.use_mirror_vertex_groups = False
me_cube_003.update()
me_cylinder_002 = bpy.data.meshes.new('Cylinder.002')
me_cylinder_002.from_pydata([(0.1317, 0.2181, -0.2779), (0.1662, 0.176, -0.2779), (0.1919, 0.128, -0.2779), (0.2077, 0.07583, -0.2779), (0.213, 0.02161, -0.2779), (0.2077, -0.0326, -0.2779), (0.1919, -0.08473, -0.2779), (0.1662, -0.1328, -0.2779), (0.1317, -0.1749, -0.2779), (0.08955, -0.2094, -0.2779), (0.0415, -0.2351, -0.2779), (-0.01063, -0.2509, -0.2779), (-0.06484, -0.2563, -0.2779), (-0.1191, -0.2509, -0.2779), (-0.1712, -0.2351, -0.2779), (-0.2192, -0.2094, -0.2779), (-0.2613, -0.1749, -0.2779), (-0.2959, -0.1328, -0.2779), (-0.3216, -0.08473, -0.2779), (-0.3374, -0.0326, -0.2779), (-0.3427, 0.02161, -0.2779), (-0.3374, 0.07583, -0.2779), (-0.3216, 0.128, -0.2779), (-0.2959, 0.176, -0.2779), (-0.2613, 0.2181, -0.2779), (-0.2192, 0.2527, -0.2779), (-0.1712, 0.2784, -0.2779), (-0.1191, 0.2942, -0.2779), (-0.06484, 0.2995, -0.2779), (-0.01063, 0.2942, -0.2779), (0.0415, 0.2784, -0.2779), (0.08955, 0.2527, -0.2779), (0.05142, 0.1379, 0.2779), (0.07187, 0.113, 0.2779), (0.08706, 0.08453, 0.2779), (0.09642, 0.05369, 0.2779), (0.09958, 0.02161, 0.2779), (0.09642, -0.01046, 0.2779), (0.08706, -0.04131, 0.2779), (0.07187, -0.06973, 0.2779), (0.05142, -0.09465, 0.2779), (0.02651, -0.1151, 0.2779), (-0.00192, -0.1303, 0.2779), (-0.03276, -0.1396, 0.2779), (-0.06484, -0.1428, 0.2779), (-0.09692, -0.1396, 0.2779), (-0.1278, -0.1303, 0.2779), (-0.1562, -0.1151, 0.2779), (-0.1811, -0.09465, 0.2779), (-0.2016, -0.06973, 0.2779), (-0.2167, -0.04131, 0.2779), (-0.2261, -0.01046, 0.2779), (-0.2293, 0.02161, 0.2779), (-0.2261, 0.05369, 0.2779), (-0.2167, 0.08453, 0.2779), (-0.2016, 0.113, 0.2779), (-0.1811, 0.1379, 0.2779), (-0.1562, 0.1583, 0.2779), (-0.1278, 0.1735, 0.2779), (-0.09692, 0.1829, 0.2779), (-0.06484, 0.186, 0.2779), (-0.03277, 0.1829, 0.2779), (-0.001922, 0.1735, 0.2779), (0.0265, 0.1583, 0.2779), (-0.06484, 0.02161, -0.2779), (-0.06484, 0.02161, 0.2779)], [], [(64, 0, 1), (65, 33, 32), (64, 1, 2), (65, 34, 33), (64, 2, 3), (65, 35, 34), (64, 3, 4), (65, 36, 35), (64, 4, 5), (65, 37, 36), (64, 5, 6), (65, 38, 37), (64, 6, 7), (65, 39, 38), (64, 7, 8), (65, 40, 39), (64, 8, 9), (65, 41, 40), (64, 9, 10), (65, 42, 41), (64, 10, 11), (65, 43, 42), (64, 11, 12), (65, 44, 43), (64, 12, 13), (65, 45, 44), (64, 13, 14), (65, 46, 45), (64, 14, 15), (65, 47, 46), (64, 15, 16), (65, 48, 47), (64, 16, 17), (65, 49, 48), (64, 17, 18), (65, 50, 49), (64, 18, 19), (65, 51, 50), (64, 19, 20), (65, 52, 51), (64, 20, 21), (65, 53, 52), (64, 21, 22), (65, 54, 53), (64, 22, 23), (65, 55, 54), (64, 23, 24), (65, 56, 55), (64, 24, 25), (65, 57, 56), (64, 25, 26), (65, 58, 57), (64, 26, 27), (65, 59, 58), (64, 27, 28), (65, 60, 59), (64, 28, 29), (65, 61, 60), (64, 29, 30), (65, 62, 61), (64, 30, 31), (65, 63, 62), (31, 0, 64), (65, 32, 63), (0, 32, 33, 1), (1, 33, 34, 2), (2, 34, 35, 3), (3, 35, 36, 4), (4, 36, 37, 5), (5, 37, 38, 6), (6, 38, 39, 7), (7, 39, 40, 8), (8, 40, 41, 9), (9, 41, 42, 10), (10, 42, 43, 11), (11, 43, 44, 12), (12, 44, 45, 13), (13, 45, 46, 14), (14, 46, 47, 15), (15, 47, 48, 16), (16, 48, 49, 17), (17, 49, 50, 18), (18, 50, 51, 19), (19, 51, 52, 20), (20, 52, 53, 21), (21, 53, 54, 22), (22, 54, 55, 23), (23, 55, 56, 24), (24, 56, 57, 25), (25, 57, 58, 26), (26, 58, 59, 27), (27, 59, 60, 28), (28, 60, 61, 29), (29, 61, 62, 30), (30, 62, 63, 31), (32, 0, 31, 63)])
me_cylinder_002.materials.append(mat_black)
me_cylinder_002.use_remesh_preserve_volume = False
me_cylinder_002.use_remesh_preserve_attributes = False
me_cylinder_002.use_mirror_vertex_groups = False
me_cylinder_002.update()
me_cylinder_001 = bpy.data.meshes.new('Cylinder.001')
me_cylinder_001.from_pydata([(0.1317, 0.2181, -0.2779), (0.1662, 0.176, -0.2779), (0.1919, 0.128, -0.2779), (0.2077, 0.07583, -0.2779), (0.213, 0.02161, -0.2779), (0.2077, -0.0326, -0.2779), (0.1919, -0.08473, -0.2779), (0.1662, -0.1328, -0.2779), (0.1317, -0.1749, -0.2779), (0.08955, -0.2094, -0.2779), (0.0415, -0.2351, -0.2779), (-0.01063, -0.2509, -0.2779), (-0.06484, -0.2563, -0.2779), (-0.1191, -0.2509, -0.2779), (-0.1712, -0.2351, -0.2779), (-0.2192, -0.2094, -0.2779), (-0.2613, -0.1749, -0.2779), (-0.2959, -0.1328, -0.2779), (-0.3216, -0.08473, -0.2779), (-0.3374, -0.0326, -0.2779), (-0.3427, 0.02161, -0.2779), (-0.3374, 0.07583, -0.2779), (-0.3216, 0.128, -0.2779), (-0.2959, 0.176, -0.2779), (-0.2613, 0.2181, -0.2779), (-0.2192, 0.2527, -0.2779), (-0.1712, 0.2784, -0.2779), (-0.1191, 0.2942, -0.2779), (-0.06484, 0.2995, -0.2779), (-0.01063, 0.2942, -0.2779), (0.0415, 0.2784, -0.2779), (0.08955, 0.2527, -0.2779), (0.05142, 0.1379, 0.2779), (0.07187, 0.113, 0.2779), (0.08706, 0.08453, 0.2779), (0.09642, 0.05369, 0.2779), (0.09958, 0.02161, 0.2779), (0.09642, -0.01046, 0.2779), (0.08706, -0.04131, 0.2779), (0.07187, -0.06973, 0.2779), (0.05142, -0.09465, 0.2779), (0.02651, -0.1151, 0.2779), (-0.00192, -0.1303, 0.2779), (-0.03276, -0.1396, 0.2779), (-0.06484, -0.1428, 0.2779), (-0.09692, -0.1396, 0.2779), (-0.1278, -0.1303, 0.2779), (-0.1562, -0.1151, 0.2779), (-0.1811, -0.09465, 0.2779), (-0.2016, -0.06973, 0.2779), (-0.2167, -0.04131, 0.2779), (-0.2261, -0.01046, 0.2779), (-0.2293, 0.02161, 0.2779), (-0.2261, 0.05369, 0.2779), (-0.2167, 0.08453, 0.2779), (-0.2016, 0.113, 0.2779), (-0.1811, 0.1379, 0.2779), (-0.1562, 0.1583, 0.2779), (-0.1278, 0.1735, 0.2779), (-0.09692, 0.1829, 0.2779), (-0.06484, 0.186, 0.2779), (-0.03277, 0.1829, 0.2779), (-0.001922, 0.1735, 0.2779), (0.0265, 0.1583, 0.2779), (-0.06484, 0.02161, -0.2779), (-0.06484, 0.02161, 0.2779)], [], [(64, 0, 1), (65, 33, 32), (64, 1, 2), (65, 34, 33), (64, 2, 3), (65, 35, 34), (64, 3, 4), (65, 36, 35), (64, 4, 5), (65, 37, 36), (64, 5, 6), (65, 38, 37), (64, 6, 7), (65, 39, 38), (64, 7, 8), (65, 40, 39), (64, 8, 9), (65, 41, 40), (64, 9, 10), (65, 42, 41), (64, 10, 11), (65, 43, 42), (64, 11, 12), (65, 44, 43), (64, 12, 13), (65, 45, 44), (64, 13, 14), (65, 46, 45), (64, 14, 15), (65, 47, 46), (64, 15, 16), (65, 48, 47), (64, 16, 17), (65, 49, 48), (64, 17, 18), (65, 50, 49), (64, 18, 19), (65, 51, 50), (64, 19, 20), (65, 52, 51), (64, 20, 21), (65, 53, 52), (64, 21, 22), (65, 54, 53), (64, 22, 23), (65, 55, 54), (64, 23, 24), (65, 56, 55), (64, 24, 25), (65, 57, 56), (64, 25, 26), (65, 58, 57), (64, 26, 27), (65, 59, 58), (64, 27, 28), (65, 60, 59), (64, 28, 29), (65, 61, 60), (64, 29, 30), (65, 62, 61), (64, 30, 31), (65, 63, 62), (31, 0, 64), (65, 32, 63), (0, 32, 33, 1), (1, 33, 34, 2), (2, 34, 35, 3), (3, 35, 36, 4), (4, 36, 37, 5), (5, 37, 38, 6), (6, 38, 39, 7), (7, 39, 40, 8), (8, 40, 41, 9), (9, 41, 42, 10), (10, 42, 43, 11), (11, 43, 44, 12), (12, 44, 45, 13), (13, 45, 46, 14), (14, 46, 47, 15), (15, 47, 48, 16), (16, 48, 49, 17), (17, 49, 50, 18), (18, 50, 51, 19), (19, 51, 52, 20), (20, 52, 53, 21), (21, 53, 54, 22), (22, 54, 55, 23), (23, 55, 56, 24), (24, 56, 57, 25), (25, 57, 58, 26), (26, 58, 59, 27), (27, 59, 60, 28), (28, 60, 61, 29), (29, 61, 62, 30), (30, 62, 63, 31), (32, 0, 31, 63)])
me_cylinder_001.materials.append(mat_black)
me_cylinder_001.use_remesh_preserve_volume = False
me_cylinder_001.use_remesh_preserve_attributes = False
me_cylinder_001.use_mirror_vertex_groups = False
me_cylinder_001.update()
me_cylinder = bpy.data.meshes.new('Cylinder')
me_cylinder.from_pydata([(0.1317, 0.2181, -0.2779), (0.1662, 0.176, -0.2779), (0.1919, 0.128, -0.2779), (0.2077, 0.07583, -0.2779), (0.213, 0.02161, -0.2779), (0.2077, -0.0326, -0.2779), (0.1919, -0.08473, -0.2779), (0.1662, -0.1328, -0.2779), (0.1317, -0.1749, -0.2779), (0.08955, -0.2094, -0.2779), (0.0415, -0.2351, -0.2779), (-0.01063, -0.2509, -0.2779), (-0.06484, -0.2563, -0.2779), (-0.1191, -0.2509, -0.2779), (-0.1712, -0.2351, -0.2779), (-0.2192, -0.2094, -0.2779), (-0.2613, -0.1749, -0.2779), (-0.2959, -0.1328, -0.2779), (-0.3216, -0.08473, -0.2779), (-0.3374, -0.0326, -0.2779), (-0.3427, 0.02161, -0.2779), (-0.3374, 0.07583, -0.2779), (-0.3216, 0.128, -0.2779), (-0.2959, 0.176, -0.2779), (-0.2613, 0.2181, -0.2779), (-0.2192, 0.2527, -0.2779), (-0.1712, 0.2784, -0.2779), (-0.1191, 0.2942, -0.2779), (-0.06484, 0.2995, -0.2779), (-0.01063, 0.2942, -0.2779), (0.0415, 0.2784, -0.2779), (0.08955, 0.2527, -0.2779), (0.05142, 0.1379, 0.2779), (0.07187, 0.113, 0.2779), (0.08706, 0.08453, 0.2779), (0.09642, 0.05369, 0.2779), (0.09958, 0.02161, 0.2779), (0.09642, -0.01046, 0.2779), (0.08706, -0.04131, 0.2779), (0.07187, -0.06973, 0.2779), (0.05142, -0.09465, 0.2779), (0.02651, -0.1151, 0.2779), (-0.00192, -0.1303, 0.2779), (-0.03276, -0.1396, 0.2779), (-0.06484, -0.1428, 0.2779), (-0.09692, -0.1396, 0.2779), (-0.1278, -0.1303, 0.2779), (-0.1562, -0.1151, 0.2779), (-0.1811, -0.09465, 0.2779), (-0.2016, -0.06973, 0.2779), (-0.2167, -0.04131, 0.2779), (-0.2261, -0.01046, 0.2779), (-0.2293, 0.02161, 0.2779), (-0.2261, 0.05369, 0.2779), (-0.2167, 0.08453, 0.2779), (-0.2016, 0.113, 0.2779), (-0.1811, 0.1379, 0.2779), (-0.1562, 0.1583, 0.2779), (-0.1278, 0.1735, 0.2779), (-0.09692, 0.1829, 0.2779), (-0.06484, 0.186, 0.2779), (-0.03277, 0.1829, 0.2779), (-0.001922, 0.1735, 0.2779), (0.0265, 0.1583, 0.2779), (-0.06484, 0.02161, -0.2779), (-0.06484, 0.02161, 0.2779)], [], [(64, 0, 1), (65, 33, 32), (64, 1, 2), (65, 34, 33), (64, 2, 3), (65, 35, 34), (64, 3, 4), (65, 36, 35), (64, 4, 5), (65, 37, 36), (64, 5, 6), (65, 38, 37), (64, 6, 7), (65, 39, 38), (64, 7, 8), (65, 40, 39), (64, 8, 9), (65, 41, 40), (64, 9, 10), (65, 42, 41), (64, 10, 11), (65, 43, 42), (64, 11, 12), (65, 44, 43), (64, 12, 13), (65, 45, 44), (64, 13, 14), (65, 46, 45), (64, 14, 15), (65, 47, 46), (64, 15, 16), (65, 48, 47), (64, 16, 17), (65, 49, 48), (64, 17, 18), (65, 50, 49), (64, 18, 19), (65, 51, 50), (64, 19, 20), (65, 52, 51), (64, 20, 21), (65, 53, 52), (64, 21, 22), (65, 54, 53), (64, 22, 23), (65, 55, 54), (64, 23, 24), (65, 56, 55), (64, 24, 25), (65, 57, 56), (64, 25, 26), (65, 58, 57), (64, 26, 27), (65, 59, 58), (64, 27, 28), (65, 60, 59), (64, 28, 29), (65, 61, 60), (64, 29, 30), (65, 62, 61), (64, 30, 31), (65, 63, 62), (31, 0, 64), (65, 32, 63), (0, 32, 33, 1), (1, 33, 34, 2), (2, 34, 35, 3), (3, 35, 36, 4), (4, 36, 37, 5), (5, 37, 38, 6), (6, 38, 39, 7), (7, 39, 40, 8), (8, 40, 41, 9), (9, 41, 42, 10), (10, 42, 43, 11), (11, 43, 44, 12), (12, 44, 45, 13), (13, 45, 46, 14), (14, 46, 47, 15), (15, 47, 48, 16), (16, 48, 49, 17), (17, 49, 50, 18), (18, 50, 51, 19), (19, 51, 52, 20), (20, 52, 53, 21), (21, 53, 54, 22), (22, 54, 55, 23), (23, 55, 56, 24), (24, 56, 57, 25), (25, 57, 58, 26), (26, 58, 59, 27), (27, 59, 60, 28), (28, 60, 61, 29), (29, 61, 62, 30), (30, 62, 63, 31), (32, 0, 31, 63)])
me_cylinder.materials.append(mat_black)
me_cylinder.use_remesh_preserve_volume = False
me_cylinder.use_remesh_preserve_attributes = False
me_cylinder.use_mirror_vertex_groups = False
me_cylinder.update()
me_plane = bpy.data.meshes.new('Plane')
me_plane.from_pydata([(1.574, 0.7994, -2.29), (1.574, -0.6126, -2.29), (-1.512, -0.6126, -2.29), (-1.512, 0.7994, -2.29)], [], [(0, 3, 2, 1)])
me_plane.materials.append(mat_pavement)
me_plane.use_remesh_preserve_volume = False
me_plane.use_remesh_preserve_attributes = False
me_plane.use_mirror_vertex_groups = False
me_plane.update()
me_cube_021 = bpy.data.meshes.new('Cube.021')
me_cube_021.from_pydata([(1.284, 1.656, -1.624), (1.284, 0.5333, -1.624), (-0.1276, 0.5333, -1.624), (-0.1276, 1.656, -1.624)], [], [(0, 3, 2, 1)])
me_cube_021.materials.append(mat_material_001)
me_cube_021.use_remesh_preserve_volume = False
me_cube_021.use_remesh_preserve_attributes = False
me_cube_021.use_mirror_vertex_groups = False
me_cube_021.update()
me_cube_020 = bpy.data.meshes.new('Cube.020')
me_cube_020.from_pydata([(1.284, 1.656, -1.624), (1.284, 0.5333, -1.624), (-0.1276, 0.5333, -1.624), (-0.1276, 1.656, -1.624)], [], [(0, 3, 2, 1)])
me_cube_020.materials.append(mat_material_001)
me_cube_020.use_remesh_preserve_volume = False
me_cube_020.use_remesh_preserve_attributes = False
me_cube_020.use_mirror_vertex_groups = False
me_cube_020.update()
me_plane_026 = bpy.data.meshes.new('Plane.026')
me_plane_026.from_pydata([(1.385, -0.2101, -2.672), (1.385, -1.401, -2.672), (-0.2524, -1.401, -2.672), (-0.2524, -0.2101, -2.672)], [], [(0, 3, 2, 1)])
me_plane_026.materials.append(mat_black)
me_plane_026.use_remesh_preserve_volume = False
me_plane_026.use_remesh_preserve_attributes = False
me_plane_026.use_mirror_vertex_groups = False
me_plane_026.update()
me_plane_025 = bpy.data.meshes.new('Plane.025')
me_plane_025.from_pydata([(1.385, -0.2101, -2.672), (1.385, -1.401, -2.672), (-0.2524, -1.401, -2.672), (-0.2524, -0.2101, -2.672)], [], [(0, 3, 2, 1)])
me_plane_025.materials.append(mat_black)
me_plane_025.use_remesh_preserve_volume = False
me_plane_025.use_remesh_preserve_attributes = False
me_plane_025.use_mirror_vertex_groups = False
me_plane_025.update()
me_plane_024 = bpy.data.meshes.new('Plane.024')
me_plane_024.from_pydata([(1.385, -0.2101, -2.672), (1.385, -1.401, -2.672), (-0.2524, -1.401, -2.672), (-0.2524, -0.2101, -2.672)], [], [(0, 3, 2, 1)])
me_plane_024.materials.append(mat_black)
me_plane_024.use_remesh_preserve_volume = False
me_plane_024.use_remesh_preserve_attributes = False
me_plane_024.use_mirror_vertex_groups = False
me_plane_024.update()
me_plane_023 = bpy.data.meshes.new('Plane.023')
me_plane_023.from_pydata([(1.385, -0.2101, -2.672), (1.385, -1.401, -2.672), (-0.2524, -1.401, -2.672), (-0.2524, -0.2101, -2.672)], [], [(0, 3, 2, 1)])
me_plane_023.materials.append(mat_black)
me_plane_023.use_remesh_preserve_volume = False
me_plane_023.use_remesh_preserve_attributes = False
me_plane_023.use_mirror_vertex_groups = False
me_plane_023.update()
me_plane_022 = bpy.data.meshes.new('Plane.022')
me_plane_022.from_pydata([(1.385, -0.2101, -2.672), (1.385, -1.401, -2.672), (-0.2524, -1.401, -2.672), (-0.2524, -0.2101, -2.672)], [], [(0, 3, 2, 1)])
me_plane_022.materials.append(mat_black)
me_plane_022.use_remesh_preserve_volume = False
me_plane_022.use_remesh_preserve_attributes = False
me_plane_022.use_mirror_vertex_groups = False
me_plane_022.update()
me_plane_021 = bpy.data.meshes.new('Plane.021')
me_plane_021.from_pydata([(1.385, -0.2101, -2.672), (1.385, -1.401, -2.672), (-0.2524, -1.401, -2.672), (-0.2524, -0.2101, -2.672)], [], [(0, 3, 2, 1)])
me_plane_021.materials.append(mat_black)
me_plane_021.use_remesh_preserve_volume = False
me_plane_021.use_remesh_preserve_attributes = False
me_plane_021.use_mirror_vertex_groups = False
me_plane_021.update()
me_plane_020 = bpy.data.meshes.new('Plane.020')
me_plane_020.from_pydata([(1.385, -0.2101, -2.672), (1.385, -1.401, -2.672), (-0.2524, -1.401, -2.672), (-0.2524, -0.2101, -2.672)], [], [(0, 3, 2, 1)])
me_plane_020.materials.append(mat_black)
me_plane_020.use_remesh_preserve_volume = False
me_plane_020.use_remesh_preserve_attributes = False
me_plane_020.use_mirror_vertex_groups = False
me_plane_020.update()
me_plane_019 = bpy.data.meshes.new('Plane.019')
me_plane_019.from_pydata([(1.385, -0.2101, -2.672), (1.385, -1.401, -2.672), (-0.2524, -1.401, -2.672), (-0.2524, -0.2101, -2.672)], [], [(0, 3, 2, 1)])
me_plane_019.materials.append(mat_black)
me_plane_019.use_remesh_preserve_volume = False
me_plane_019.use_remesh_preserve_attributes = False
me_plane_019.use_mirror_vertex_groups = False
me_plane_019.update()
me_cube_019 = bpy.data.meshes.new('Cube.019')
me_cube_019.from_pydata([(1.284, 1.656, -1.624), (1.284, 0.5333, -1.624), (-0.1276, 0.5333, -1.624), (-0.1276, 1.656, -1.624)], [], [(0, 3, 2, 1)])
me_cube_019.materials.append(mat_material_001)
me_cube_019.use_remesh_preserve_volume = False
me_cube_019.use_remesh_preserve_attributes = False
me_cube_019.use_mirror_vertex_groups = False
me_cube_019.update()
me_cube_018 = bpy.data.meshes.new('Cube.018')
me_cube_018.from_pydata([(1.284, 1.656, -1.624), (1.284, 0.5333, -1.624), (-0.1276, 0.5333, -1.624), (-0.1276, 1.656, -1.624)], [], [(0, 3, 2, 1)])
me_cube_018.materials.append(mat_material_001)
me_cube_018.use_remesh_preserve_volume = False
me_cube_018.use_remesh_preserve_attributes = False
me_cube_018.use_mirror_vertex_groups = False
me_cube_018.update()
me_plane_018 = bpy.data.meshes.new('Plane.018')
me_plane_018.from_pydata([(1.385, -0.2101, -2.672), (1.385, -1.401, -2.672), (-0.2524, -1.401, -2.672), (-0.2524, -0.2101, -2.672)], [], [(0, 3, 2, 1)])
me_plane_018.materials.append(mat_black)
me_plane_018.use_remesh_preserve_volume = False
me_plane_018.use_remesh_preserve_attributes = False
me_plane_018.use_mirror_vertex_groups = False
me_plane_018.update()
me_cube_017 = bpy.data.meshes.new('Cube.017')
me_cube_017.from_pydata([(1.284, 1.656, -1.624), (1.284, 0.5333, -1.624), (-0.1276, 0.5333, -1.624), (-0.1276, 1.656, -1.624)], [], [(0, 3, 2, 1)])
me_cube_017.materials.append(mat_material_001)
me_cube_017.use_remesh_preserve_volume = False
me_cube_017.use_remesh_preserve_attributes = False
me_cube_017.use_mirror_vertex_groups = False
me_cube_017.update()
me_cube_016 = bpy.data.meshes.new('Cube.016')
me_cube_016.from_pydata([(1.284, 1.656, -1.624), (1.284, 0.5333, -1.624), (-0.1276, 0.5333, -1.624), (-0.1276, 1.656, -1.624), (-0.1244, -0.586, -0.7223), (-0.1244, -2.179, -0.7223), (1.281, -2.179, -0.7223), (1.281, -0.586, -0.7223)], [], [(0, 3, 2, 1), (7, 4, 5, 6)])
me_cube_016.materials.append(mat_material_001)
me_cube_016.use_remesh_preserve_volume = False
me_cube_016.use_remesh_preserve_attributes = False
me_cube_016.use_mirror_vertex_groups = False
me_cube_016.update()
me_cube_015 = bpy.data.meshes.new('Cube.015')
me_cube_015.from_pydata([(1.284, 1.656, -1.624), (1.284, 0.5333, -1.624), (-0.1276, 0.5333, -1.624), (-0.1276, 1.656, -1.624)], [], [(0, 3, 2, 1)])
me_cube_015.materials.append(mat_material_001)
me_cube_015.use_remesh_preserve_volume = False
me_cube_015.use_remesh_preserve_attributes = False
me_cube_015.use_mirror_vertex_groups = False
me_cube_015.update()
me_cube_014 = bpy.data.meshes.new('Cube.014')
me_cube_014.from_pydata([(1.284, 1.656, -1.624), (1.284, 0.5333, -1.624), (-0.1276, 0.5333, -1.624), (-0.1276, 1.656, -1.624)], [], [(0, 3, 2, 1)])
me_cube_014.materials.append(mat_material_001)
me_cube_014.use_remesh_preserve_volume = False
me_cube_014.use_remesh_preserve_attributes = False
me_cube_014.use_mirror_vertex_groups = False
me_cube_014.update()
me_cube_013 = bpy.data.meshes.new('Cube.013')
me_cube_013.from_pydata([(1.284, 1.656, -1.624), (1.284, 0.5333, -1.624), (-0.1276, 0.5333, -1.624), (-0.1276, 1.656, -1.624)], [], [(0, 3, 2, 1)])
me_cube_013.materials.append(mat_material_001)
me_cube_013.use_remesh_preserve_volume = False
me_cube_013.use_remesh_preserve_attributes = False
me_cube_013.use_mirror_vertex_groups = False
me_cube_013.update()
me_cube_012 = bpy.data.meshes.new('Cube.012')
me_cube_012.from_pydata([(1.284, 1.656, -1.624), (1.284, 0.5333, -1.624), (-0.1276, 0.5333, -1.624), (-0.1276, 1.656, -1.624)], [], [(0, 3, 2, 1)])
me_cube_012.materials.append(mat_material_001)
me_cube_012.use_remesh_preserve_volume = False
me_cube_012.use_remesh_preserve_attributes = False
me_cube_012.use_mirror_vertex_groups = False
me_cube_012.update()
me_plane_017 = bpy.data.meshes.new('Plane.017')
me_plane_017.from_pydata([(1.385, -0.2101, -2.672), (1.385, -1.401, -2.672), (-0.2524, -1.401, -2.672), (-0.2524, -0.2101, -2.672)], [], [(0, 3, 2, 1)])
me_plane_017.materials.append(mat_black)
me_plane_017.use_remesh_preserve_volume = False
me_plane_017.use_remesh_preserve_attributes = False
me_plane_017.use_mirror_vertex_groups = False
me_plane_017.update()
me_plane_016 = bpy.data.meshes.new('Plane.016')
me_plane_016.from_pydata([(1.385, -0.2101, -2.672), (1.385, -1.401, -2.672), (-0.2524, -1.401, -2.672), (-0.2524, -0.2101, -2.672)], [], [(0, 3, 2, 1)])
me_plane_016.materials.append(mat_black)
me_plane_016.use_remesh_preserve_volume = False
me_plane_016.use_remesh_preserve_attributes = False
me_plane_016.use_mirror_vertex_groups = False
me_plane_016.update()
me_plane_015 = bpy.data.meshes.new('Plane.015')
me_plane_015.from_pydata([(1.385, -0.2101, -2.672), (1.385, -1.401, -2.672), (-0.2524, -1.401, -2.672), (-0.2524, -0.2101, -2.672)], [], [(0, 3, 2, 1)])
me_plane_015.materials.append(mat_black)
me_plane_015.use_remesh_preserve_volume = False
me_plane_015.use_remesh_preserve_attributes = False
me_plane_015.use_mirror_vertex_groups = False
me_plane_015.update()
me_plane_014 = bpy.data.meshes.new('Plane.014')
me_plane_014.from_pydata([(1.385, -0.2101, -2.672), (1.385, -1.401, -2.672), (-0.2524, -1.401, -2.672), (-0.2524, -0.2101, -2.672)], [], [(0, 3, 2, 1)])
me_plane_014.materials.append(mat_black)
me_plane_014.use_remesh_preserve_volume = False
me_plane_014.use_remesh_preserve_attributes = False
me_plane_014.use_mirror_vertex_groups = False
me_plane_014.update()
me_plane_011 = bpy.data.meshes.new('Plane.011')
me_plane_011.from_pydata([(1.385, -0.2101, -2.672), (1.385, -1.401, -2.672), (-0.2524, -1.401, -2.672), (-0.2524, -0.2101, -2.672)], [], [(0, 3, 2, 1)])
me_plane_011.materials.append(mat_black)
me_plane_011.use_remesh_preserve_volume = False
me_plane_011.use_remesh_preserve_attributes = False
me_plane_011.use_mirror_vertex_groups = False
me_plane_011.update()
me_plane_010 = bpy.data.meshes.new('Plane.010')
me_plane_010.from_pydata([(1.385, -0.2101, -2.672), (1.385, -1.401, -2.672), (-0.2524, -1.401, -2.672), (-0.2524, -0.2101, -2.672)], [], [(0, 3, 2, 1)])
me_plane_010.materials.append(mat_black)
me_plane_010.use_remesh_preserve_volume = False
me_plane_010.use_remesh_preserve_attributes = False
me_plane_010.use_mirror_vertex_groups = False
me_plane_010.update()
me_plane_009 = bpy.data.meshes.new('Plane.009')
me_plane_009.from_pydata([(1.385, -0.2101, -2.672), (1.385, -1.401, -2.672), (-0.2524, -1.401, -2.672), (-0.2524, -0.2101, -2.672)], [], [(0, 3, 2, 1)])
me_plane_009.materials.append(mat_black)
me_plane_009.use_remesh_preserve_volume = False
me_plane_009.use_remesh_preserve_attributes = False
me_plane_009.use_mirror_vertex_groups = False
me_plane_009.update()
me_plane_008 = bpy.data.meshes.new('Plane.008')
me_plane_008.from_pydata([(1.385, -0.2101, -2.672), (1.385, -1.401, -2.672), (-0.2524, -1.401, -2.672), (-0.2524, -0.2101, -2.672)], [], [(0, 3, 2, 1)])
me_plane_008.materials.append(mat_black)
me_plane_008.use_remesh_preserve_volume = False
me_plane_008.use_remesh_preserve_attributes = False
me_plane_008.use_mirror_vertex_groups = False
me_plane_008.update()
me_cube_011 = bpy.data.meshes.new('Cube.011')
me_cube_011.from_pydata([(0.2683, 1.114, -2.138), (0.2683, -1.066, -2.138), (-0.4111, -1.066, -2.138), (-0.4111, 0.7572, -2.138), (0.2683, 1.114, -1.145), (0.2683, -1.066, -1.145), (-0.4111, -1.066, -1.145), (-0.4111, 0.7572, -1.145), (0.9498, -1.066, -1.145), (0.9498, 0.7572, -1.145), (0.9498, -1.066, -2.138), (0.9498, 0.7572, -2.138)], [], [(0, 1, 2, 3), (4, 7, 6, 5), (1, 5, 6, 2), (2, 6, 7, 3), (4, 0, 3, 7), (0, 4, 9, 11), (5, 1, 10, 8), (4, 5, 8, 9), (1, 0, 11, 10), (11, 9, 8, 10)])
me_cube_011.polygons.foreach_set('material_index', [0, 0, 0, 0, 1, 1, 0, 0, 0, 0])
me_cube_011.materials.append(mat_stone_wall)
me_cube_011.materials.append(mat_roof1)
me_cube_011.use_remesh_preserve_volume = False
me_cube_011.use_remesh_preserve_attributes = False
me_cube_011.use_mirror_vertex_groups = False
me_cube_011.update()
me_cube_008 = bpy.data.meshes.new('Cube.008')
me_cube_008.from_pydata([(-1.668, 4.712, -2.616), (-3.947, 4.712, -2.616), (-3.947, -2.182, -2.616), (-1.668, -2.182, -2.616), (-1.668, 4.712, 1.565), (-3.947, 4.712, 2.696), (-3.947, -2.182, 2.696), (-1.668, -2.182, 1.565), (-6.106, -2.182, 1.565), (-6.106, 4.712, 1.565), (-6.106, -2.182, -2.616), (-6.106, 4.712, -2.616), (-3.955, 2.23, -2.616), (-10.85, 2.23, -2.616), (-3.955, 2.33, 1.175), (-10.85, 2.33, 1.175), (-10.85, -2.108, 1.175), (-10.85, 0.1711, 2.306), (-3.955, 0.1711, 2.306), (-3.955, -2.108, 1.175), (-10.85, -2.208, -2.616), (-10.85, 0.07152, -2.616), (-3.955, 0.07152, -2.616), (-3.955, -2.208, -2.616), (-3.497, -1.142, 2.427), (-3.497, -1.942, 2.427), (-4.297, -1.942, 2.427), (-4.297, -1.142, 2.427), (-3.497, -1.142, 3.226), (-3.497, -1.942, 3.226), (-4.297, -1.942, 3.226), (-4.297, -1.142, 3.226), (-4.297, 4.587, 3.226), (-4.297, 3.787, 3.226), (-3.497, 3.787, 3.226), (-3.497, 4.587, 3.226), (-4.297, 4.587, 2.427), (-4.297, 3.787, 2.427), (-3.497, 3.787, 2.427), (-3.497, 4.587, 2.427), (-9.503, 0.5234, 1.978), (-9.503, -0.2762, 1.978), (-10.3, -0.2762, 1.978), (-10.3, 0.5234, 1.978), (-9.503, 0.5234, 2.777), (-9.503, -0.2762, 2.777), (-10.3, -0.2762, 2.777), (-10.3, 0.5234, 2.777)], [], [(0, 1, 2, 3), (4, 7, 6, 5), (0, 4, 5, 1), (2, 6, 7, 3), (4, 0, 3, 7), (6, 2, 10, 8), (1, 5, 9, 11), (5, 6, 8, 9), (2, 1, 11, 10), (11, 9, 8, 10), (12, 14, 15, 13), (21, 22, 12, 13), (18, 17, 15, 14), (22, 18, 14, 12), (17, 21, 13, 15), (19, 23, 20, 16), (21, 17, 16, 20), (23, 19, 18, 22), (19, 16, 17, 18), (23, 22, 21, 20), (26, 27, 24, 25), (28, 31, 30, 29), (24, 28, 29, 25), (25, 29, 30, 26), (26, 30, 31, 27), (27, 31, 28, 24), (36, 32, 35, 39), (37, 33, 32, 36), (38, 34, 33, 37), (39, 35, 34, 38), (35, 32, 33, 34), (37, 36, 39, 38), (42, 43, 40, 41), (44, 47, 46, 45), (40, 44, 45, 41), (41, 45, 46, 42), (42, 46, 47, 43), (43, 47, 44, 40)])
me_cube_008.polygons.foreach_set('material_index', [0, 1, 0, 0, 0, 0, 0, 1, 0, 0, 0, 0, 2, 0, 0, 0, 0, 0, 2, 0, 0, 3, 0, 0, 0, 0, 0, 0, 0, 0, 3, 0, 0, 3, 0, 0, 0, 0])
me_cube_008.materials.append(mat_stone_wall)
me_cube_008.materials.append(mat_roof1)
me_cube_008.materials.append(mat_roof2)
me_cube_008.materials.append(mat_stone_wall_snow)
me_cube_008.use_remesh_preserve_volume = False
me_cube_008.use_remesh_preserve_attributes = False
me_cube_008.use_mirror_vertex_groups = False
me_cube_008.update()
me_plane_003 = bpy.data.meshes.new('Plane.003')
me_plane_003.from_pydata([(2.819, -3.312, 1.757), (2.819, -4.082, 1.757), (3.58, -4.082, 1.757), (3.58, -3.312, 1.757), (4.604, -3.312, 1.757), (4.604, -4.082, 1.757), (3.843, -4.082, 1.757), (3.843, -3.312, 1.757), (1.658, -3.312, 1.757), (1.658, -4.082, 1.757), (2.419, -4.082, 1.757), (2.419, -3.312, 1.757)], [], [(0, 3, 2, 1), (5, 6, 7, 4), (10, 9, 8, 11)])
me_plane_003.materials.append(mat_black)
me_plane_003.use_remesh_preserve_volume = False
me_plane_003.use_remesh_preserve_attributes = False
me_plane_003.use_mirror_vertex_groups = False
me_plane_003.update()
me_plane_002 = bpy.data.meshes.new('Plane.002')
me_plane_002.from_pydata([(0.4531, -0.2756, 2.846), (0.4531, -2.276, 2.846), (-0.4531, -2.276, 2.846), (-0.4531, -0.2756, 2.846), (0.5217, -0.2756, 2.846), (0.5217, -2.276, 2.846), (1.428, -2.276, 2.846), (1.428, -0.2756, 2.846)], [], [(0, 3, 2, 1), (5, 6, 7, 4)])
me_plane_002.materials.append(mat_material_001)
me_plane_002.use_remesh_preserve_volume = False
me_plane_002.use_remesh_preserve_attributes = False
me_plane_002.use_mirror_vertex_groups = False
me_plane_002.update()
me_cylinder_003 = bpy.data.meshes.new('Cylinder.003')
me_cylinder_003.from_pydata([(0.2414, 0.2414, 8.754), (0.2839, 0.1897, 8.754), (0.3155, 0.1307, 8.754), (0.3349, 0.06661, 8.754), (0.3414, -1.035e-06, 8.754), (0.3349, -0.06661, 8.754), (0.3155, -0.1307, 8.754), (0.2839, -0.1897, 8.754), (0.2414, -0.2414, 8.754), (0.1897, -0.2839, 8.754), (0.1307, -0.3155, 8.754), (0.06661, -0.3349, 8.754), (-4.455e-07, -0.3414, 8.754), (-0.06661, -0.3349, 8.754), (-0.1307, -0.3155, 8.754), (-0.1897, -0.2839, 8.754), (-0.2414, -0.2414, 8.754), (-0.2839, -0.1897, 8.754), (-0.3155, -0.1307, 8.754), (-0.3349, -0.06661, 8.754), (-0.3414, -7.307e-07, 8.754), (-0.3349, 0.06661, 8.754), (-0.3155, 0.1307, 8.754), (-0.2839, 0.1897, 8.754), (-0.2414, 0.2414, 8.754), (-0.1897, 0.2839, 8.754), (-0.1307, 0.3154, 8.754), (-0.06661, 0.3349, 8.754), (2.139e-07, 0.3414, 8.754), (0.06661, 0.3349, 8.754), (0.1307, 0.3154, 8.754), (0.1897, 0.2839, 8.754), (0.2414, 0.2414, 9.564), (0.2839, 0.1897, 9.564), (0.3155, 0.1307, 9.564), (0.3349, 0.06661, 9.564), (0.3414, -1.943e-06, 9.564), (0.3349, -0.06661, 9.564), (0.3155, -0.1307, 9.564), (0.2839, -0.1897, 9.564), (0.2414, -0.2414, 9.564), (0.1897, -0.2839, 9.564), (0.1307, -0.3155, 9.564), (0.06661, -0.3349, 9.564), (3.759e-07, -0.3414, 9.564), (-0.06661, -0.3349, 9.564), (-0.1307, -0.3155, 9.564), (-0.1897, -0.2839, 9.564), (-0.2414, -0.2414, 9.564), (-0.2839, -0.1897, 9.564), (-0.3155, -0.1307, 9.564), (-0.3349, -0.06661, 9.564), (-0.3414, -2.578e-06, 9.564), (-0.3349, 0.06661, 9.564), (-0.3155, 0.1307, 9.564), (-0.2839, 0.1897, 9.564), (-0.2414, 0.2414, 9.564), (-0.1897, 0.2839, 9.564), (-0.1307, 0.3154, 9.564), (-0.06661, 0.3349, 9.564), (-2.427e-06, 0.3414, 9.564), (0.06661, 0.3349, 9.564), (0.1307, 0.3155, 9.564), (0.1897, 0.2839, 9.564), (-3.342e-07, -1.06e-06, 8.754), (5.846e-08, -1.176e-06, 9.564)], [], [(64, 0, 1), (65, 33, 32), (64, 1, 2), (65, 34, 33), (64, 2, 3), (65, 35, 34), (64, 3, 4), (65, 36, 35), (64, 4, 5), (65, 37, 36), (64, 5, 6), (65, 38, 37), (64, 6, 7), (65, 39, 38), (64, 7, 8), (65, 40, 39), (64, 8, 9), (65, 41, 40), (64, 9, 10), (65, 42, 41), (64, 10, 11), (65, 43, 42), (64, 11, 12), (65, 44, 43), (64, 12, 13), (65, 45, 44), (64, 13, 14), (65, 46, 45), (64, 14, 15), (65, 47, 46), (64, 15, 16), (65, 48, 47), (64, 16, 17), (65, 49, 48), (64, 17, 18), (65, 50, 49), (64, 18, 19), (65, 51, 50), (64, 19, 20), (65, 52, 51), (64, 20, 21), (65, 53, 52), (64, 21, 22), (65, 54, 53), (64, 22, 23), (65, 55, 54), (64, 23, 24), (65, 56, 55), (64, 24, 25), (65, 57, 56), (64, 25, 26), (65, 58, 57), (64, 26, 27), (65, 59, 58), (64, 27, 28), (65, 60, 59), (64, 28, 29), (65, 61, 60), (64, 29, 30), (65, 62, 61), (64, 30, 31), (65, 63, 62), (31, 0, 64), (65, 32, 63), (0, 32, 33, 1), (1, 33, 34, 2), (2, 34, 35, 3), (3, 35, 36, 4), (4, 36, 37, 5), (5, 37, 38, 6), (6, 38, 39, 7), (7, 39, 40, 8), (8, 40, 41, 9), (9, 41, 42, 10), (10, 42, 43, 11), (11, 43, 44, 12), (12, 44, 45, 13), (13, 45, 46, 14), (14, 46, 47, 15), (15, 47, 48, 16), (16, 48, 49, 17), (17, 49, 50, 18), (18, 50, 51, 19), (19, 51, 52, 20), (20, 52, 53, 21), (21, 53, 54, 22), (22, 54, 55, 23), (23, 55, 56, 24), (24, 56, 57, 25), (25, 57, 58, 26), (26, 58, 59, 27), (27, 59, 60, 28), (28, 60, 61, 29), (29, 61, 62, 30), (30, 62, 63, 31), (32, 0, 31, 63)])
me_cylinder_003.materials.append(mat_black)
me_cylinder_003.use_remesh_preserve_volume = False
me_cylinder_003.use_remesh_preserve_attributes = False
me_cylinder_003.use_mirror_vertex_groups = False
me_cylinder_003.update()
me_cube_006 = bpy.data.meshes.new('Cube.006')
me_cube_006.from_pydata([], [], [])
me_cube_006.materials.append(mat_material_001)
me_cube_006.use_remesh_preserve_volume = False
me_cube_006.use_remesh_preserve_attributes = False
me_cube_006.use_mirror_vertex_groups = False
me_cube_006.update()
me_cube = bpy.data.meshes.new('Cube')
me_cube.from_pydata([], [], [])
me_cube.use_remesh_preserve_volume = False
me_cube.use_remesh_preserve_attributes = False
me_cube.use_mirror_vertex_groups = False
me_cube.update()
me_plane_093 = bpy.data.meshes.new('Plane.093')
me_plane_093.from_pydata([(13.19, 3.549, 0.0001214), (13.19, -7.35, 0.0001214), (5.635, -7.35, 0.0001214), (5.635, 3.549, 0.0001214), (13.69, -8.25, 0.0001214), (5.135, -8.25, 0.0001214), (5.135, 4.549, 0.0001214), (13.69, 4.549, 0.0001214), (5.652, 3.549, 0.0001214), (8.536, 4.549, 0.0001214)], [], [(2, 3, 6, 5), (1, 2, 5, 4), (0, 1, 4, 7), (1, 0, 3, 2), (3, 0, 9), (9, 0, 7), (9, 6, 3)])
me_plane_093.materials.append(mat_pavement)
me_plane_093.use_remesh_preserve_volume = False
me_plane_093.use_remesh_preserve_attributes = False
me_plane_093.use_mirror_vertex_groups = False
me_plane_093.update()
me_cube_001 = bpy.data.meshes.new('Cube.001')
me_cube_001.from_pydata([(-9.277, -0.11, 23.66), (-9.277, -2.78, 24.01), (-9.277, -2.78, 21.44), (-9.277, -0.1115, 21.09), (-9.277, -0.11, 18.52), (-9.277, -2.78, 18.87), (-9.277, -2.78, 16.31), (-9.277, -0.1115, 15.95), (-12.66, -0.11, 15.49), (-12.66, -2.78, 15.49), (-9.277, -0.11, 15.49), (-9.277, -2.78, 15.49), (-9.277, -3.758, 15.49), (-12.66, -3.758, 15.49), (-12.66, -3.758, 16.31), (-9.277, -3.758, 16.31), (-9.277, -3.758, 18.87), (-12.66, -3.758, 18.87), (-12.66, -3.758, 21.44), (-12.66, -3.758, 24.01), (-9.277, -3.758, 21.44), (-9.277, -3.758, 24.01), (-9.277, -3.758, 26.51), (-12.66, -3.758, 26.51), (-12.66, -2.78, 26.51), (-12.66, -0.11, 26.51), (-9.277, -2.78, 26.51), (-9.277, -0.11, 26.51), (-9.277, 0.1053, 26.51), (-12.66, 1.227, 26.51), (-9.277, 0.1053, 15.49), (-12.66, 1.227, 15.49), (-12.66, 1.225, 15.95), (-9.277, 0.1039, 15.95), (-9.277, 0.1053, 18.52), (-12.66, 1.227, 18.52), (-12.66, 1.225, 21.09), (-12.66, 1.227, 23.66), (-9.277, 0.1039, 21.09), (-9.277, 0.1053, 23.66), (-9.468, -1.904, 25.9), (-9.334, -1.904, 25.9), (-9.334, -1.904, 26.51), (-9.468, -1.904, 26.51), (-15.75, -1.904, 26.51), (-15.75, -1.904, 25.9), (-16.11, -1.904, 25.9), (-16.11, -1.904, 26.51), (-16.11, -1.904, 15.21), (-15.75, -1.904, 15.21), (-16.0, -1.904, 10.56), (-15.65, -1.904, 10.56), (-15.65, -3.752, 10.56), (-16.0, -3.752, 10.56), (-15.75, -3.752, 15.21), (-16.11, -3.752, 15.21), (-16.11, -3.752, 26.51), (-16.11, -3.752, 25.9), (-15.75, -3.752, 25.9), (-15.75, -3.752, 26.51), (-9.468, -3.752, 26.51), (-9.334, -3.752, 26.51), (-9.334, -3.752, 25.9), (-9.468, -3.752, 25.9), (-16.1, 0.1053, 23.66), (-16.1, 0.1039, 21.09), (-16.1, 0.1053, 18.52), (-16.1, 0.1039, 15.95), (-16.1, 0.1053, 15.49), (-16.1, 0.1053, 26.51), (-16.1, -0.11, 26.51), (-16.1, -2.78, 26.51), (-16.1, -3.758, 26.51), (-16.1, -3.758, 24.01), (-16.1, -3.758, 21.44), (-16.1, -3.758, 18.87), (-16.1, -3.758, 16.31), (-16.1, -3.758, 15.49), (-16.1, -2.78, 15.49), (-16.1, -0.11, 15.49), (-16.1, -0.1115, 15.95), (-16.1, -2.78, 16.31), (-16.1, -2.78, 18.87), (-16.1, -0.11, 18.52), (-16.1, -0.1115, 21.09), (-16.1, -2.78, 21.44), (-16.1, -2.78, 24.01), (-16.1, -0.11, 23.66), (8.507, -3.752, 10.55), (8.507, -1.904, 10.55), (8.507, -3.752, 10.17), (8.507, -1.904, 10.17), (8.036, -1.904, 10.17), (8.036, -3.752, 10.17), (8.036, -1.904, 10.55), (8.036, -3.752, 10.55), (8.036, -3.752, 14.48), (8.036, -1.904, 14.48), (8.507, -1.904, 14.48), (8.507, -3.752, 14.48), (1.68, -3.752, 10.55), (1.68, -1.904, 10.55), (1.68, -3.752, 10.17), (1.68, -1.904, 10.17), (-16.0, -3.752, 10.13), (-15.65, -3.752, 10.13), (-15.65, -1.904, 10.13), (-16.0, -1.904, 10.13), (-2.944, -1.904, 10.13), (-2.944, -3.752, 10.13), (-2.944, -3.752, 10.56), (-2.944, -1.904, 10.56)], [], [(0, 1, 2, 3), (3, 2, 5, 4), (4, 5, 6, 7), (7, 6, 11, 10), (8, 10, 11, 9), (11, 6, 15, 12), (9, 11, 12, 13), (6, 5, 16, 15), (5, 2, 20, 16), (2, 1, 21, 20), (21, 19, 18, 20), (20, 18, 17, 16), (16, 17, 14, 15), (15, 14, 13, 12), (19, 21, 22, 23), (21, 1, 26, 22), (1, 0, 27, 26), (26, 24, 23, 22), (27, 25, 24, 26), (27, 0, 39, 28), (25, 27, 28, 29), (10, 8, 31, 30), (7, 10, 30, 33), (4, 7, 33, 34), (3, 4, 34, 38), (0, 3, 38, 39), (8, 25, 27, 10), (49, 45, 58, 54), (48, 49, 54, 55), (46, 48, 55, 57), (47, 46, 57, 56), (44, 47, 56, 59), (45, 40, 63, 58), (43, 44, 59, 60), (42, 43, 60, 61), (41, 42, 61, 62), (63, 62, 61, 60), (63, 60, 59, 58), (58, 59, 56, 57), (58, 57, 55, 54), (8, 25, 70, 79), (37, 36, 65, 64), (36, 35, 66, 65), (35, 32, 67, 66), (31, 8, 79, 68), (32, 31, 68, 67), (29, 37, 64, 69), (25, 29, 69, 70), (24, 25, 70, 71), (23, 24, 71, 72), (19, 23, 72, 73), (18, 19, 73, 74), (17, 18, 74, 75), (14, 17, 75, 76), (13, 14, 76, 77), (9, 13, 77, 78), (8, 9, 78, 79), (87, 84, 85, 86), (85, 84, 83, 82), (82, 83, 80, 81), (81, 80, 79, 78), (81, 78, 77, 76), (82, 81, 76, 75), (85, 82, 75, 74), (86, 85, 74, 73), (86, 73, 72, 71), (87, 86, 71, 70), (87, 70, 69, 64), (79, 80, 67, 68), (80, 83, 66, 67), (83, 84, 65, 66), (84, 87, 64, 65), (28, 30, 31, 29), (41, 46, 47, 42), (44, 49, 48, 47), (48, 50, 53, 55), (49, 51, 52, 54), (48, 49, 51, 50), (91, 90, 93, 92), (90, 88, 95, 93), (89, 91, 92, 94), (94, 95, 96, 97), (89, 94, 97, 98), (95, 88, 99, 96), (88, 89, 98, 99), (99, 98, 97, 96), (89, 88, 90, 91), (94, 92, 103, 101), (95, 94, 101, 100), (93, 95, 100, 102), (92, 93, 102, 103), (103, 102, 100, 101), (53, 52, 105, 104), (50, 53, 104, 107), (51, 50, 107, 106), (106, 107, 104, 105), (105, 52, 110, 109), (106, 105, 109, 108), (51, 106, 108, 111), (52, 51, 111, 110), (110, 111, 108, 109)])
me_cube_001.polygons.foreach_set('material_index', [0, 0, 0, 0, 0, 0, 0, 0, 0, 0, 0, 0, 0, 0, 0, 0, 0, 0, 0, 0, 0, 0, 0, 0, 0, 0, 1, 0, 0, 0, 0, 0, 0, 0, 0, 0, 0, 0, 0, 0, 1, 2, 2, 2, 0, 2, 2, 0, 0, 0, 0, 2, 0, 0, 0, 0, 0, 0, 0, 0, 0, 0, 0, 0, 0, 0, 0, 0, 0, 0, 0, 0, 2, 0, 0, 0, 0, 4, 0, 0, 4, 0, 4, 0, 0, 0, 0, 4, 0, 0, 0, 0, 0, 0, 4, 0, 0, 0, 4, 0, 0])
me_cube_001.materials.append(mat_stone_wall)
me_cube_001.materials.append(mat_brick_002)
me_cube_001.materials.append(mat_roof1)
me_cube_001.materials.append(mat_dirt)
me_cube_001.materials.append(mat_stone_wall_snow)
me_cube_001.use_remesh_preserve_volume = False
me_cube_001.use_remesh_preserve_attributes = False
me_cube_001.use_mirror_vertex_groups = False
me_cube_001.update()
me_cube_002 = bpy.data.meshes.new('Cube.002')
me_cube_002.from_pydata([(2.307, 5.553, 0.0), (1.329, 5.553, 0.0), (2.307, 5.553, 1.0), (1.329, 5.553, 1.0), (1.329, 5.805, 1.0), (2.307, 5.805, 1.0), (1.329, 5.805, 1.788e-07), (2.307, 5.805, 1.788e-07), (-3.508, 5.805, -2.384e-07), (-3.508, 5.805, 1.0), (-3.508, 5.553, 1.0), (-3.508, 5.553, -4.768e-07), (-3.735, 5.553, -5.96e-07), (-3.735, 5.553, 1.0), (-3.735, 5.805, 1.0), (-3.735, 5.805, -3.576e-07), (4.198, 5.805, -5.96e-07), (4.198, 5.805, 1.0), (4.198, 5.553, 1.0), (4.198, 5.553, -7.153e-07), (4.45, 5.553, -9.537e-07), (4.45, 5.553, 1.0), (4.45, 5.805, 1.0), (4.45, 5.805, -8.345e-07), (4.45, 1.919, 1.0), (4.45, 1.919, -1.907e-06), (4.198, 1.919, -1.669e-06), (4.198, 1.919, 1.0), (-3.508, 1.887, 1.0), (-3.508, 1.887, -4.768e-07), (-3.735, 1.887, 1.0), (-3.735, 1.887, -5.96e-07)], [], [(6, 1, 11, 8), (4, 6, 8, 9), (3, 4, 9, 10), (1, 3, 10, 11), (10, 9, 14, 13), (9, 8, 15, 14), (8, 11, 12, 15), (12, 13, 14, 15), (5, 2, 18, 17), (7, 5, 17, 16), (0, 7, 16, 19), (2, 0, 19, 18), (19, 16, 23, 20), (16, 17, 22, 23), (17, 18, 21, 22), (21, 20, 23, 22), (21, 18, 27, 24), (20, 21, 24, 25), (19, 20, 25, 26), (18, 19, 26, 27), (27, 26, 25, 24), (1, 6, 4, 3), (0, 2, 5, 7), (11, 10, 28, 29), (10, 13, 30, 28), (13, 12, 31, 30), (12, 11, 29, 31)])
me_cube_002.materials.append(mat_hedge)
me_cube_002.use_remesh_preserve_volume = False
me_cube_002.use_remesh_preserve_attributes = False
me_cube_002.use_mirror_vertex_groups = False
me_cube_002.update()
me_sphere = bpy.data.meshes.new('Sphere')
me_sphere.from_pydata([(-1.333e-06, 1.25e-06, 31.62), (-22.88, 16.62, 14.14), (8.74, 26.9, 14.14), (28.28, 4.856e-07, 14.14), (-8.74, 26.9, -14.14), (22.88, 16.62, -14.14), (-28.28, -7.508e-07, -14.14), (1.432e-06, -1.515e-06, -31.62), (-13.45, 9.772, 26.9), (5.137, 15.81, 26.9), (-8.313, 25.58, 16.63), (-26.9, 5.941e-07, 16.63), (16.63, 1.043e-06, 26.9), (21.76, 15.81, 16.63), (-30.08, 9.772, -1.941e-06), (-18.59, 25.58, -2.13e-06), (4.973e-08, 31.62, -1.581e-06), (18.59, 25.58, -5.047e-07), (30.08, 9.772, 6.886e-07), (-21.76, 15.81, -16.63), (8.313, 25.58, -16.63), (26.9, -8.593e-07, -16.63), (-16.63, -1.308e-06, -26.9), (-5.137, 15.81, -26.9), (13.45, 9.772, -26.9), (-24.33, 17.68, -2.035e-06), (-20.73, 21.1, 7.071), (-21.46, 21.63, -2.082e-06), (-19.66, 23.34, 3.536), (-22.53, 19.39, 3.536), (-22.9, 19.65, -2.059e-06), (-20.02, 23.61, -2.106e-06), (-20.2, 22.22, 5.303), (-19.12, 24.46, 1.768), (-21.63, 20.25, 5.303), (-23.43, 18.53, 1.768), (-20.56, 22.49, 1.768), (-21.1, 21.37, 3.536), (-22.0, 20.51, 1.768), (-22.18, 20.64, -2.071e-06), (-20.74, 22.62, -2.094e-06), (-19.93, 22.78, 4.419), (-19.39, 23.9, 2.652), (-22.08, 19.82, 4.419), (-22.98, 18.96, 2.652), (-21.01, 22.06, 0.8839), (-20.11, 22.92, 2.652), (-21.82, 20.38, 3.536), (-20.38, 22.36, 3.536), (-21.73, 21.07, 0.8839), (-22.26, 19.95, 2.652), (-20.29, 23.05, 0.8839), (-19.57, 24.04, 0.8839), (-19.84, 23.48, 1.768), (-20.83, 21.93, 2.652), (-21.55, 20.94, 2.652), (-21.28, 21.5, 1.768), (-23.16, 19.09, 0.8839), (-22.45, 20.08, 0.8839), (-22.71, 19.52, 1.768), (-21.37, 20.81, 4.419), (-20.65, 21.8, 4.419), (-20.92, 21.24, 5.303), (-6.725, 4.886, 29.26), (-18.17, 13.2, 20.52), (2.569, 7.906, 29.26), (6.939, 21.36, 20.52), (0.2137, 26.24, 15.38), (-15.6, 21.1, 15.38), (-24.89, 8.312, 15.38), (-29.18, 4.886, -7.071), (-26.48, 13.2, 7.071), (-13.66, 26.24, -7.071), (4.37, 29.26, 7.071), (-4.37, 29.26, -7.071), (13.66, 26.24, 7.071), (20.73, 21.1, -7.071), (-25.02, 7.906, -15.38), (-15.25, 21.36, -15.38), (-0.2137, 26.24, -15.38), (15.6, 21.1, -15.38), (-22.45, -1.03e-06, -20.52), (-8.313, -1.412e-06, -29.26), (-6.939, 21.36, -20.52), (-2.569, 7.906, -29.26), (18.17, 13.2, -20.52), (6.725, 4.886, -29.26), (-10.88, 17.68, 21.76), (-4.156, 12.79, 26.9), (-1.588, 20.7, 21.76), (-20.17, 4.886, 21.76), (-28.49, 4.886, 8.313), (-4.156, 28.6, 8.313), (-13.45, 25.58, 8.313), (-9.294, 28.6, -1.855e-06), (-25.92, 12.79, -8.313), (-20.17, 20.7, -8.313), (4.156, 28.6, -8.313), (9.294, 28.6, -1.043e-06), (13.45, 25.58, -8.313), (-13.45, 15.81, -21.76), (-19.19, 7.906, -21.76), (-10.88, 7.906, -26.9), (10.88, 17.68, -21.76), (1.588, 20.7, -21.76), (4.156, 12.79, -26.9), (-19.08, 24.81, 0.4419)], [], [(9, 13, 12), (3, 12, 13), (18, 3, 13), (13, 17, 18), (21, 18, 5), (30, 25, 19), (26, 32, 10), (25, 35, 1), (34, 26, 1), (31, 40, 19), (40, 27, 19), (27, 39, 19), (39, 30, 19), (32, 41, 10), (41, 28, 10), (28, 42, 10), (42, 33, 10), (51, 36, 45), (45, 40, 51), (31, 51, 40), (40, 45, 27), (51, 31, 52), (52, 53, 51), (36, 51, 53), (53, 52, 33), (42, 28, 46), (46, 53, 42), (33, 42, 53), (53, 46, 36), (54, 36, 46), (46, 48, 54), (37, 54, 48), (48, 46, 28), (54, 37, 55), (55, 56, 54), (36, 54, 56), (56, 55, 38), (49, 27, 45), (45, 56, 49), (38, 49, 56), (56, 45, 36), (50, 38, 55), (55, 47, 50), (29, 50, 47), (47, 55, 37), (30, 57, 25), (57, 35, 25), (57, 30, 58), (58, 59, 57), (35, 57, 59), (59, 58, 38), (50, 29, 44), (44, 59, 50), (38, 50, 59), (59, 44, 35), (49, 38, 58), (58, 39, 49), (27, 49, 39), (39, 58, 30), (60, 34, 43), (43, 47, 60), (37, 60, 47), (47, 43, 29), (60, 37, 61), (61, 62, 60), (34, 60, 62), (62, 61, 32), (34, 62, 26), (62, 32, 26), (41, 32, 61), (61, 48, 41), (28, 41, 48), (48, 61, 37), (35, 44, 1), (44, 29, 1), (29, 43, 1), (43, 34, 1), (68, 10, 87), (87, 64, 68), (1, 68, 64), (64, 87, 8), (88, 8, 87), (87, 89, 88), (9, 88, 89), (89, 87, 10), (67, 2, 66), (66, 89, 67), (10, 67, 89), (89, 66, 9), (88, 9, 65), (65, 63, 88), (8, 88, 63), (65, 0, 63), (90, 11, 69), (69, 64, 90), (8, 90, 64), (64, 69, 1), (9, 66, 13), (66, 2, 13), (0, 65, 12), (65, 9, 12), (91, 14, 71), (71, 69, 91), (11, 91, 69), (69, 71, 1), (92, 16, 73), (73, 67, 92), (10, 92, 67), (67, 73, 2), (92, 10, 93), (93, 94, 92), (16, 92, 94), (94, 93, 15), (72, 4, 74), (74, 94, 72), (15, 72, 94), (94, 74, 16), (17, 76, 18), (76, 5, 18), (2, 75, 13), (75, 17, 13), (77, 19, 95), (95, 70, 77), (6, 77, 70), (70, 95, 14), (78, 4, 72), (72, 96, 78), (19, 78, 96), (96, 72, 15), (79, 20, 97), (97, 74, 79), (4, 79, 74), (74, 97, 16), (98, 16, 97), (97, 99, 98), (17, 98, 99), (99, 97, 20), (80, 5, 76), (76, 99, 80), (20, 80, 99), (99, 76, 17), (98, 17, 75), (75, 73, 98), (16, 98, 73), (73, 75, 2), (100, 23, 83), (83, 78, 100), (19, 100, 78), (78, 83, 4), (100, 19, 101), (101, 102, 100), (23, 100, 102), (102, 101, 22), (82, 7, 84), (84, 102, 82), (22, 82, 102), (102, 84, 23), (81, 22, 101), (101, 77, 81), (6, 81, 77), (77, 101, 19), (103, 24, 85), (85, 80, 103), (20, 103, 80), (80, 85, 5), (103, 20, 104), (104, 105, 103), (24, 103, 105), (105, 104, 23), (84, 7, 86), (86, 105, 84), (23, 84, 105), (105, 86, 24), (83, 23, 104), (104, 79, 83), (4, 83, 79), (79, 104, 20), (5, 85, 21), (85, 24, 21), (14, 95, 25), (95, 19, 25), (1, 71, 25), (71, 14, 25), (10, 68, 26), (68, 1, 26), (19, 96, 31), (96, 15, 31), (15, 93, 33), (93, 10, 33), (52, 106, 33), (106, 15, 33), (15, 106, 31), (106, 52, 31)])
me_sphere.use_remesh_preserve_volume = False
me_sphere.use_remesh_preserve_attributes = False
me_sphere.use_mirror_vertex_groups = False
me_sphere.update()
me_plane_092 = bpy.data.meshes.new('Plane.092')
me_plane_092.from_pydata([(30.21, 0.5004, 0.0001214), (30.21, -24.87, 0.0001214), (-3.59, -24.87, 0.0001214), (-3.59, 0.5004, 0.0001214), (21.76, -24.87, 0.0001214), (13.31, -24.87, 0.0001214), (4.86, -24.87, 0.0001214), (21.76, 0.5004, 0.0001214), (13.31, 0.5004, 0.0001214), (4.86, 0.5004, 0.0001214), (30.21, -7.956, 0.0001214), (30.21, -16.41, 0.0001214), (-3.59, -16.41, 0.0001214), (-3.59, -7.956, 0.0001214), (21.76, -7.956, 0.0001214), (21.76, -16.41, 0.0001214), (13.31, -7.956, 0.0001214), (13.31, -16.41, 0.0001214), (4.86, -7.956, 0.0001214), (4.86, -16.41, 0.0001214)], [], [(10, 0, 7, 14), (14, 15, 11, 10), (15, 4, 1, 11), (8, 16, 14, 7), (16, 17, 15, 14), (17, 5, 4, 15), (9, 18, 16, 8), (18, 19, 17, 16), (19, 6, 5, 17), (3, 13, 18, 9), (13, 12, 19, 18), (12, 2, 6, 19)])
_ca = me_plane_092.color_attributes.new('Col', 'BYTE_COLOR', 'CORNER')
_ca.data.foreach_set('color', [0.0, 0.0, 0.0, 0.5922, 0.0, 0.0, 0.0, 0.003922, 0.0, 0.0, 0.0, 0.0, 0.0, 0.0, 0.0, 0.7529, 0.0, 0.0, 0.0, 0.007843, 0.0, 0.0, 0.0, 0.0, 0.0, 0.0, 0.0, 0.651, 0.0, 0.0, 0.0, 0.007843, 0.0, 0.0, 0.0, 0.0, 0.0, 0.0, 0.0, 0.7333, 0.0, 0.0, 0.0, 0.04706, 0.0, 0.0, 0.0, 0.0, 0.0, 0.0, 0.0, 0.8078, 0.0, 0.0, 0.0, 0.05098, 0.0, 0.0, 0.0, 0.0, 0.0, 0.0, 0.0, 0.7529, 0.0, 0.0, 0.0, 0.02353, 0.0, 0.0, 0.0, 0.0, 0.0, 0.0, 0.0, 0.8824, 0.0, 0.0, 0.0, 0.02353, 0.0, 0.0, 0.0, 0.0, 0.0, 0.0, 0.0, 0.9608, 0.0, 0.0, 0.0, 0.03137, 0.0, 0.0, 0.0, 0.0, 0.0, 0.0, 0.0, 0.05882, 0.0, 0.0, 0.0, 0.05882, 0.0, 0.0, 0.0, 0.0, 0.0, 0.0, 0.0, 0.1137, 0.0, 0.0, 0.0, 0.04314, 0.0, 0.0, 0.0, 0.0, 0.0, 0.0, 0.0, 0.1843, 0.0, 0.0, 0.0, 0.03529, 0.0, 0.0, 0.0, 0.0, 0.0, 0.0, 0.0, 0.7529, 0.0, 0.0, 0.0, 0.04706, 0.0, 0.0, 0.0, 0.0, 0.0, 0.0, 0.0, 0.2588, 0.0, 0.0, 0.0, 0.02745, 0.0, 0.0, 0.0, 0.0, 0.0, 0.0, 0.0, 0.3412, 0.0, 0.0, 0.0, 0.01176, 0.0, 0.0, 0.0, 0.0, 0.0, 0.0, 0.0, 0.3922, 0.0, 0.0, 0.0, 0.01569, 0.0, 0.0, 0.0, 0.0, 0.0, 0.0, 0.0, 0.4667, 0.0, 0.0, 0.0, 0.06275, 0.0, 0.0, 0.0, 0.0])
me_plane_092.materials.append(mat_transparent)
me_plane_092.use_remesh_preserve_volume = False
me_plane_092.use_remesh_preserve_attributes = False
me_plane_092.use_mirror_vertex_groups = False
me_plane_092.update()

# ---- objects
ob_plane_010 = bpy.data.objects.new('Plane.010', me_plane_106)
ob_plane_045 = bpy.data.objects.new('Plane.045', me_plane_105)
ob_plane_044 = bpy.data.objects.new('Plane.044', me_plane_104)
ob_plane_043 = bpy.data.objects.new('Plane.043', me_plane_103)
ob_cube_025 = bpy.data.objects.new('Cube.025', me_cube_025)
ob_cube_024 = bpy.data.objects.new('Cube.024', me_cube_024)
ob_plane_040 = bpy.data.objects.new('Plane.040', me_plane_100)
ob_cube_023 = bpy.data.objects.new('Cube.023', me_cube_023)
ob_cube_022 = bpy.data.objects.new('Cube.022', me_cube_022)
ob_plane_038 = bpy.data.objects.new('Plane.038', me_plane_098)
ob_plane_037 = bpy.data.objects.new('Plane.037', me_plane_097)
ob_plane_036 = bpy.data.objects.new('Plane.036', me_plane_096)
ob_plane_034 = bpy.data.objects.new('Plane.034', me_plane_094)
ob_cube_021 = bpy.data.objects.new('Cube.021', me_cube_010)
ob_cube_020 = bpy.data.objects.new('Cube.020', me_cube_009)
ob_cube_019 = bpy.data.objects.new('Cube.019', me_cube_007)
ob_plane_031 = bpy.data.objects.new('Plane.031', me_plane_029)
ob_plane_030 = bpy.data.objects.new('Plane.030', me_plane_028)
ob_plane_029 = bpy.data.objects.new('Plane.029', me_plane_027)
ob_plane_028 = bpy.data.objects.new('Plane.028', me_plane_013)
ob_plane_027 = bpy.data.objects.new('Plane.027', me_plane_007)
ob_plane_026 = bpy.data.objects.new('Plane.026', me_plane_006)
ob_plane_025 = bpy.data.objects.new('Plane.025', me_plane_005)
ob_plane_024 = bpy.data.objects.new('Plane.024', me_plane_004)
ob_cube_018 = bpy.data.objects.new('Cube.018', me_cube_005)
ob_cube_017 = bpy.data.objects.new('Cube.017', me_cube_004)
ob_cube_016 = bpy.data.objects.new('Cube.016', me_cube_003)
ob_cylinder_002 = bpy.data.objects.new('Cylinder.002', me_cylinder_002)
ob_cylinder_001 = bpy.data.objects.new('Cylinder.001', me_cylinder_001)
ob_cylinder = bpy.data.objects.new('Cylinder', me_cylinder)
ob_plane_022 = bpy.data.objects.new('Plane.022', me_plane)
ob_cube_014 = bpy.data.objects.new('Cube.014', me_cube_021)
ob_cube_013 = bpy.data.objects.new('Cube.013', me_cube_020)
ob_plane_021 = bpy.data.objects.new('Plane.021', me_plane_026)
ob_plane_020 = bpy.data.objects.new('Plane.020', me_plane_025)
ob_plane_019 = bpy.data.objects.new('Plane.019', me_plane_024)
ob_plane_018 = bpy.data.objects.new('Plane.018', me_plane_023)
ob_plane_017 = bpy.data.objects.new('Plane.017', me_plane_022)
ob_plane_016 = bpy.data.objects.new('Plane.016', me_plane_021)
ob_plane_015 = bpy.data.objects.new('Plane.015', me_plane_020)
ob_plane_014 = bpy.data.objects.new('Plane.014', me_plane_019)
ob_cube_012 = bpy.data.objects.new('Cube.012', me_cube_019)
ob_cube_011 = bpy.data.objects.new('Cube.011', me_cube_018)
ob_plane_013 = bpy.data.objects.new('Plane.013', me_plane_018)
ob_cube_010 = bpy.data.objects.new('Cube.010', me_cube_017)
ob_cube_009 = bpy.data.objects.new('Cube.009', me_cube_016)
ob_cube_008 = bpy.data.objects.new('Cube.008', me_cube_015)
ob_cube_007 = bpy.data.objects.new('Cube.007', me_cube_014)
ob_cube_005 = bpy.data.objects.new('Cube.005', me_cube_013)
ob_cube_004 = bpy.data.objects.new('Cube.004', me_cube_012)
ob_plane_012 = bpy.data.objects.new('Plane.012', me_plane_017)
ob_plane_011 = bpy.data.objects.new('Plane.011', me_plane_016)
ob_plane_003 = bpy.data.objects.new('Plane.003', me_plane_015)
ob_plane_002 = bpy.data.objects.new('Plane.002', me_plane_014)
ob_plane_009 = bpy.data.objects.new('Plane.009', me_plane_011)
ob_plane_007 = bpy.data.objects.new('Plane.007', me_plane_010)
ob_plane_006 = bpy.data.objects.new('Plane.006', me_plane_009)
ob_plane_008 = bpy.data.objects.new('Plane.008', me_plane_008)
ob_cube_003 = bpy.data.objects.new('Cube.003', me_cube_011)
ob_cube_002 = bpy.data.objects.new('Cube.002', me_cube_008)
ob_plane_005 = bpy.data.objects.new('Plane.005', me_plane_003)
ob_plane_004 = bpy.data.objects.new('Plane.004', me_plane_002)
ob_cylinder_003 = bpy.data.objects.new('Cylinder.003', me_cylinder_003)
ob_cube_006 = bpy.data.objects.new('Cube.006', me_cube_006)
ob_cube = bpy.data.objects.new('Cube', me_cube)
ob_plane_001 = bpy.data.objects.new('Plane.001', me_plane_093)
ob_cube_001 = bpy.data.objects.new('Cube.001', me_cube_001)
ob_cube_015 = bpy.data.objects.new('Cube.015', me_cube_002)
ob_camera = bpy.data.objects.new('Camera', cam_camera_001)
ob_lamp_001 = bpy.data.objects.new('Lamp.001', None)
ob_sphere = bpy.data.objects.new('Sphere', me_sphere)
ob_lamp = bpy.data.objects.new('Lamp', light_lamp)
ob_plane = bpy.data.objects.new('Plane', me_plane_092)

# ---- transforms, parenting, visibility, modifiers, constraints
ob_plane_010.location = (4.082, -2.956, 2.711)
ob_plane_010.rotation_euler = (1.571, -4.266e-17, 1.571)
ob_plane_010.scale = (1.612, 0.2616, 0.4986)
ob_plane_010.lock_rotations_4d = False
ob_plane_010.empty_display_type = 'ARROWS'
ob_plane_010.color = (0.0, 0.0, 0.0, 1.0)
ob_plane_010.lineart.crease_threshold = 0.0
ob_plane_045.location = (3.966, 2.811, 3.127)
ob_plane_045.rotation_euler = (1.571, -4.266e-17, 1.571)
ob_plane_045.scale = (0.2705, 0.5716, 0.4825)
ob_plane_045.lock_rotations_4d = False
ob_plane_045.empty_display_type = 'ARROWS'
ob_plane_045.color = (0.0, 0.0, 0.0, 1.0)
ob_plane_045.lineart.crease_threshold = 0.0
ob_plane_044.location = (3.966, 3.386, 3.127)
ob_plane_044.rotation_euler = (1.571, -4.266e-17, 1.571)
ob_plane_044.scale = (0.2705, 0.5716, 0.4825)
ob_plane_044.lock_rotations_4d = False
ob_plane_044.empty_display_type = 'ARROWS'
ob_plane_044.color = (0.0, 0.0, 0.0, 1.0)
ob_plane_044.lineart.crease_threshold = 0.0
ob_plane_043.location = (3.966, 3.554, 1.563)
ob_plane_043.rotation_euler = (1.571, -4.266e-17, 1.571)
ob_plane_043.scale = (0.2705, 0.5716, 0.4825)
ob_plane_043.lock_rotations_4d = False
ob_plane_043.empty_display_type = 'ARROWS'
ob_plane_043.color = (0.0, 0.0, 0.0, 1.0)
ob_plane_043.lineart.crease_threshold = 0.0
ob_cube_025.location = (3.924, 2.766, 1.803)
ob_cube_025.rotation_euler = (1.571, -4.266e-17, 1.571)
ob_cube_025.scale = (0.8357, 0.7743, 0.7743)
ob_cube_025.lock_rotations_4d = False
ob_cube_025.empty_display_type = 'ARROWS'
ob_cube_025.color = (0.0, 0.0, 0.0, 1.0)
ob_cube_025.lineart.crease_threshold = 0.0
ob_cube_024.location = (3.924, 2.934, 0.261)
ob_cube_024.rotation_euler = (1.571, -4.266e-17, 1.571)
ob_cube_024.scale = (0.8357, 0.7743, 0.7743)
ob_cube_024.lock_rotations_4d = False
ob_cube_024.empty_display_type = 'ARROWS'
ob_cube_024.color = (0.0, 0.0, 0.0, 1.0)
ob_cube_024.lineart.crease_threshold = 0.0
ob_plane_040.location = (0.2703, 0.211, 1.563)
ob_plane_040.rotation_euler = (1.571, -4.266e-17, 1.571)
ob_plane_040.scale = (0.2705, 0.5716, 0.4825)
ob_plane_040.lock_rotations_4d = False
ob_plane_040.empty_display_type = 'ARROWS'
ob_plane_040.color = (0.0, 0.0, 0.0, 1.0)
ob_plane_040.lineart.crease_threshold = 0.0
ob_cube_023.location = (0.228, 0.1664, 0.261)
ob_cube_023.rotation_euler = (1.571, -4.266e-17, 1.571)
ob_cube_023.scale = (0.8357, 0.7743, 0.7743)
ob_cube_023.lock_rotations_4d = False
ob_cube_023.empty_display_type = 'ARROWS'
ob_cube_023.color = (0.0, 0.0, 0.0, 1.0)
ob_cube_023.lineart.crease_threshold = 0.0
ob_cube_022.location = (0.228, 0.1664, 1.803)
ob_cube_022.rotation_euler = (1.571, -4.266e-17, 1.571)
ob_cube_022.scale = (0.8357, 0.7743, 0.7743)
ob_cube_022.lock_rotations_4d = False
ob_cube_022.empty_display_type = 'ARROWS'
ob_cube_022.color = (0.0, 0.0, 0.0, 1.0)
ob_cube_022.lineart.crease_threshold = 0.0
ob_plane_038.location = (0.2703, 0.7866, 1.563)
ob_plane_038.rotation_euler = (1.571, -4.266e-17, 1.571)
ob_plane_038.scale = (0.2705, 0.5716, 0.4825)
ob_plane_038.lock_rotations_4d = False
ob_plane_038.empty_display_type = 'ARROWS'
ob_plane_038.color = (0.0, 0.0, 0.0, 1.0)
ob_plane_038.lineart.crease_threshold = 0.0
ob_plane_037.location = (0.2703, 0.7866, 3.127)
ob_plane_037.rotation_euler = (1.571, -4.266e-17, 1.571)
ob_plane_037.scale = (0.2705, 0.5716, 0.4825)
ob_plane_037.lock_rotations_4d = False
ob_plane_037.empty_display_type = 'ARROWS'
ob_plane_037.color = (0.0, 0.0, 0.0, 1.0)
ob_plane_037.lineart.crease_threshold = 0.0
ob_plane_036.location = (0.2703, 0.211, 3.127)
ob_plane_036.rotation_euler = (1.571, -4.266e-17, 1.571)
ob_plane_036.scale = (0.2705, 0.5716, 0.4825)
ob_plane_036.lock_rotations_4d = False
ob_plane_036.empty_display_type = 'ARROWS'
ob_plane_036.color = (0.0, 0.0, 0.0, 1.0)
ob_plane_036.lineart.crease_threshold = 0.0
ob_plane_034.location = (-5.805, 0.5712, 3.127)
ob_plane_034.rotation_euler = (1.571, -4.266e-17, -1.571)
ob_plane_034.scale = (0.2705, 0.5716, 0.4825)
ob_plane_034.lock_rotations_4d = False
ob_plane_034.empty_display_type = 'ARROWS'
ob_plane_034.color = (0.0, 0.0, 0.0, 1.0)
ob_plane_034.lineart.crease_threshold = 0.0
ob_cube_021.location = (2.086, 2.677, 1.803)
ob_cube_021.rotation_euler = (1.571, -4.266e-17, -1.571)
ob_cube_021.scale = (0.4271, 0.7743, 0.7743)
ob_cube_021.lock_rotations_4d = False
ob_cube_021.empty_display_type = 'ARROWS'
ob_cube_021.color = (0.0, 0.0, 0.0, 1.0)
ob_cube_021.lineart.crease_threshold = 0.0
ob_cube_020.location = (-0.5441, 0.4606, 0.5641)
ob_cube_020.rotation_euler = (1.571, -4.266e-17, -2.384e-07)
ob_cube_020.scale = (0.6775, 0.6278, 0.6278)
ob_cube_020.lock_rotations_4d = False
ob_cube_020.empty_display_type = 'ARROWS'
ob_cube_020.color = (0.0, 0.0, 0.0, 1.0)
ob_cube_020.lineart.crease_threshold = 0.0
ob_cube_019.location = (-0.5441, 0.4606, 1.815)
ob_cube_019.rotation_euler = (1.571, -4.266e-17, -2.384e-07)
ob_cube_019.scale = (0.6775, 0.6278, 0.6278)
ob_cube_019.lock_rotations_4d = False
ob_cube_019.empty_display_type = 'ARROWS'
ob_cube_019.color = (0.0, 0.0, 0.0, 1.0)
ob_cube_019.lineart.crease_threshold = 0.0
ob_plane_031.location = (-0.522, 0.426, 1.62)
ob_plane_031.rotation_euler = (1.571, -4.266e-17, -2.384e-07)
ob_plane_031.scale = (0.2193, 0.4634, 0.3912)
ob_plane_031.lock_rotations_4d = False
ob_plane_031.empty_display_type = 'ARROWS'
ob_plane_031.color = (0.0, 0.0, 0.0, 1.0)
ob_plane_031.lineart.crease_threshold = 0.0
ob_plane_030.location = (-0.04235, 0.4263, 1.62)
ob_plane_030.rotation_euler = (1.571, -4.266e-17, -2.384e-07)
ob_plane_030.scale = (0.2193, 0.4634, 0.3912)
ob_plane_030.lock_rotations_4d = False
ob_plane_030.empty_display_type = 'ARROWS'
ob_plane_030.color = (0.0, 0.0, 0.0, 1.0)
ob_plane_030.lineart.crease_threshold = 0.0
ob_plane_029.location = (-0.04235, 0.4263, 2.888)
ob_plane_029.rotation_euler = (1.571, -4.266e-17, -2.384e-07)
ob_plane_029.scale = (0.2193, 0.4634, 0.3912)
ob_plane_029.lock_rotations_4d = False
ob_plane_029.empty_display_type = 'ARROWS'
ob_plane_029.color = (0.0, 0.0, 0.0, 1.0)
ob_plane_029.lineart.crease_threshold = 0.0
ob_plane_028.location = (-0.522, 0.426, 2.888)
ob_plane_028.rotation_euler = (1.571, -4.266e-17, -2.384e-07)
ob_plane_028.scale = (0.2193, 0.4634, 0.3912)
ob_plane_028.lock_rotations_4d = False
ob_plane_028.empty_display_type = 'ARROWS'
ob_plane_028.color = (0.0, 0.0, 0.0, 1.0)
ob_plane_028.lineart.crease_threshold = 0.0
ob_plane_027.location = (1.262, 0.4263, 2.888)
ob_plane_027.rotation_euler = (1.571, -4.266e-17, -2.384e-07)
ob_plane_027.scale = (0.2193, 0.4634, 0.3912)
ob_plane_027.lock_rotations_4d = False
ob_plane_027.empty_display_type = 'ARROWS'
ob_plane_027.color = (0.0, 0.0, 0.0, 1.0)
ob_plane_027.lineart.crease_threshold = 0.0
ob_plane_026.location = (1.741, 0.4263, 2.888)
ob_plane_026.rotation_euler = (1.571, -4.266e-17, -2.384e-07)
ob_plane_026.scale = (0.2193, 0.4634, 0.3912)
ob_plane_026.lock_rotations_4d = False
ob_plane_026.empty_display_type = 'ARROWS'
ob_plane_026.color = (0.0, 0.0, 0.0, 1.0)
ob_plane_026.lineart.crease_threshold = 0.0
ob_plane_025.location = (1.741, 0.4263, 1.62)
ob_plane_025.rotation_euler = (1.571, -4.266e-17, -2.384e-07)
ob_plane_025.scale = (0.2193, 0.4634, 0.3912)
ob_plane_025.lock_rotations_4d = False
ob_plane_025.empty_display_type = 'ARROWS'
ob_plane_025.color = (0.0, 0.0, 0.0, 1.0)
ob_plane_025.lineart.crease_threshold = 0.0
ob_plane_024.location = (1.262, 0.4263, 1.62)
ob_plane_024.rotation_euler = (1.571, -4.266e-17, -2.384e-07)
ob_plane_024.scale = (0.2193, 0.4634, 0.3912)
ob_plane_024.lock_rotations_4d = False
ob_plane_024.empty_display_type = 'ARROWS'
ob_plane_024.color = (0.0, 0.0, 0.0, 1.0)
ob_plane_024.lineart.crease_threshold = 0.0
ob_cube_018.location = (1.24, 0.4606, 1.815)
ob_cube_018.rotation_euler = (1.571, -4.266e-17, -2.384e-07)
ob_cube_018.scale = (0.6775, 0.6278, 0.6278)
ob_cube_018.lock_rotations_4d = False
ob_cube_018.empty_display_type = 'ARROWS'
ob_cube_018.color = (0.0, 0.0, 0.0, 1.0)
ob_cube_018.lineart.crease_threshold = 0.0
ob_cube_017.location = (1.24, 0.4606, 0.5641)
ob_cube_017.rotation_euler = (1.571, -4.266e-17, -2.384e-07)
ob_cube_017.scale = (0.6775, 0.6278, 0.6278)
ob_cube_017.lock_rotations_4d = False
ob_cube_017.empty_display_type = 'ARROWS'
ob_cube_017.color = (0.0, 0.0, 0.0, 1.0)
ob_cube_017.lineart.crease_threshold = 0.0
ob_cube_016.location = (-8.189, -8.757, 6.38)
ob_cube_016.rotation_euler = (0.0, -0.0, 3.142)
ob_cube_016.scale = (1.031, 1.031, 1.031)
ob_cube_016.lock_rotations_4d = False
ob_cube_016.empty_display_type = 'ARROWS'
ob_cube_016.color = (0.0, 0.0, 0.0, 1.0)
ob_cube_016.lineart.crease_threshold = 0.0
ob_cylinder_002.location = (1.871, 3.222, 4.405)
ob_cylinder_002.rotation_euler = (0.0, -0.0, 3.142)
ob_cylinder_002.scale = (0.5788, 0.5788, 0.5788)
ob_cylinder_002.lock_rotations_4d = False
ob_cylinder_002.empty_display_type = 'ARROWS'
ob_cylinder_002.color = (0.0, 0.0, 0.0, 1.0)
ob_cylinder_002.lineart.crease_threshold = 0.0
ob_cylinder_001.location = (-2.78, 0.04124, 4.767)
ob_cylinder_001.rotation_euler = (0.0, -0.0, 3.142)
ob_cylinder_001.scale = (0.5788, 0.5788, 0.5788)
ob_cylinder_001.lock_rotations_4d = False
ob_cylinder_001.empty_display_type = 'ARROWS'
ob_cylinder_001.color = (0.0, 0.0, 0.0, 1.0)
ob_cylinder_001.lineart.crease_threshold = 0.0
ob_cylinder.location = (-2.78, 4.475, 4.767)
ob_cylinder.rotation_euler = (0.0, -0.0, 3.142)
ob_cylinder.scale = (0.5788, 0.5788, 0.5788)
ob_cylinder.lock_rotations_4d = False
ob_cylinder.empty_display_type = 'ARROWS'
ob_cylinder.color = (0.0, 0.0, 0.0, 1.0)
ob_cylinder.lineart.crease_threshold = 0.0
ob_plane_022.location = (-6.706, 2.263, 2.391)
ob_plane_022.rotation_euler = (0.0, -0.0, 3.142)
ob_plane_022.scale = (1.031, 0.7067, 1.031)
ob_plane_022.lock_rotations_4d = False
ob_plane_022.empty_display_type = 'ARROWS'
ob_plane_022.color = (0.0, 0.0, 0.0, 1.0)
ob_plane_022.lineart.crease_threshold = 0.0
ob_cube_014.location = (0.1911, 6.023, 0.3333)
ob_cube_014.rotation_euler = (1.571, -4.266e-17, 3.142)
ob_cube_014.scale = (0.6775, 0.6278, 0.6278)
ob_cube_014.lock_rotations_4d = False
ob_cube_014.empty_display_type = 'ARROWS'
ob_cube_014.color = (0.0, 0.0, 0.0, 1.0)
ob_cube_014.lineart.crease_threshold = 0.0
ob_cube_013.location = (0.1911, 6.023, 1.584)
ob_cube_013.rotation_euler = (1.571, -4.266e-17, 3.142)
ob_cube_013.scale = (0.6775, 0.6278, 0.6278)
ob_cube_013.lock_rotations_4d = False
ob_cube_013.empty_display_type = 'ARROWS'
ob_cube_013.color = (0.0, 0.0, 0.0, 1.0)
ob_cube_013.lineart.crease_threshold = 0.0
ob_plane_021.location = (0.169, 6.057, 1.389)
ob_plane_021.rotation_euler = (1.571, -4.266e-17, 3.142)
ob_plane_021.scale = (0.2193, 0.4634, 0.3912)
ob_plane_021.lock_rotations_4d = False
ob_plane_021.empty_display_type = 'ARROWS'
ob_plane_021.color = (0.0, 0.0, 0.0, 1.0)
ob_plane_021.lineart.crease_threshold = 0.0
ob_plane_020.location = (-0.3106, 6.057, 1.389)
ob_plane_020.rotation_euler = (1.571, -4.266e-17, 3.142)
ob_plane_020.scale = (0.2193, 0.4634, 0.3912)
ob_plane_020.lock_rotations_4d = False
ob_plane_020.empty_display_type = 'ARROWS'
ob_plane_020.color = (0.0, 0.0, 0.0, 1.0)
ob_plane_020.lineart.crease_threshold = 0.0
ob_plane_019.location = (-0.3106, 6.057, 2.657)
ob_plane_019.rotation_euler = (1.571, -4.266e-17, 3.142)
ob_plane_019.scale = (0.2193, 0.4634, 0.3912)
ob_plane_019.lock_rotations_4d = False
ob_plane_019.empty_display_type = 'ARROWS'
ob_plane_019.color = (0.0, 0.0, 0.0, 1.0)
ob_plane_019.lineart.crease_threshold = 0.0
ob_plane_018.location = (0.169, 6.057, 2.657)
ob_plane_018.rotation_euler = (1.571, -4.266e-17, 3.142)
ob_plane_018.scale = (0.2193, 0.4634, 0.3912)
ob_plane_018.lock_rotations_4d = False
ob_plane_018.empty_display_type = 'ARROWS'
ob_plane_018.color = (0.0, 0.0, 0.0, 1.0)
ob_plane_018.lineart.crease_threshold = 0.0
ob_plane_017.location = (1.953, 6.057, 2.657)
ob_plane_017.rotation_euler = (1.571, -4.266e-17, 3.142)
ob_plane_017.scale = (0.2193, 0.4634, 0.3912)
ob_plane_017.lock_rotations_4d = False
ob_plane_017.empty_display_type = 'ARROWS'
ob_plane_017.color = (0.0, 0.0, 0.0, 1.0)
ob_plane_017.lineart.crease_threshold = 0.0
ob_plane_016.location = (1.473, 6.057, 2.657)
ob_plane_016.rotation_euler = (1.571, -4.266e-17, 3.142)
ob_plane_016.scale = (0.2193, 0.4634, 0.3912)
ob_plane_016.lock_rotations_4d = False
ob_plane_016.empty_display_type = 'ARROWS'
ob_plane_016.color = (0.0, 0.0, 0.0, 1.0)
ob_plane_016.lineart.crease_threshold = 0.0
ob_plane_015.location = (1.473, 6.057, 1.389)
ob_plane_015.rotation_euler = (1.571, -4.266e-17, 3.142)
ob_plane_015.scale = (0.2193, 0.4634, 0.3912)
ob_plane_015.lock_rotations_4d = False
ob_plane_015.empty_display_type = 'ARROWS'
ob_plane_015.color = (0.0, 0.0, 0.0, 1.0)
ob_plane_015.lineart.crease_threshold = 0.0
ob_plane_014.location = (1.953, 6.057, 1.389)
ob_plane_014.rotation_euler = (1.571, -4.266e-17, 3.142)
ob_plane_014.scale = (0.2193, 0.4634, 0.3912)
ob_plane_014.lock_rotations_4d = False
ob_plane_014.empty_display_type = 'ARROWS'
ob_plane_014.color = (0.0, 0.0, 0.0, 1.0)
ob_plane_014.lineart.crease_threshold = 0.0
ob_cube_012.location = (1.975, 6.023, 1.584)
ob_cube_012.rotation_euler = (1.571, -4.266e-17, 3.142)
ob_cube_012.scale = (0.6775, 0.6278, 0.6278)
ob_cube_012.lock_rotations_4d = False
ob_cube_012.empty_display_type = 'ARROWS'
ob_cube_012.color = (0.0, 0.0, 0.0, 1.0)
ob_cube_012.lineart.crease_threshold = 0.0
ob_cube_011.location = (1.975, 6.023, 0.3333)
ob_cube_011.rotation_euler = (1.571, -4.266e-17, 3.142)
ob_cube_011.scale = (0.6775, 0.6278, 0.6278)
ob_cube_011.lock_rotations_4d = False
ob_cube_011.empty_display_type = 'ARROWS'
ob_cube_011.color = (0.0, 0.0, 0.0, 1.0)
ob_cube_011.lineart.crease_threshold = 0.0
ob_plane_013.location = (-4.721, 4.104, 1.324)
ob_plane_013.rotation_euler = (1.571, -4.266e-17, 3.142)
ob_plane_013.scale = (0.1572, 0.3848, 0.4825)
ob_plane_013.lock_rotations_4d = False
ob_plane_013.empty_display_type = 'ARROWS'
ob_plane_013.color = (0.0, 0.0, 0.0, 1.0)
ob_plane_013.lineart.crease_threshold = 0.0
ob_cube_010.location = (-4.668, 4.062, 0.4323)
ob_cube_010.rotation_euler = (1.571, -4.266e-17, 3.142)
ob_cube_010.scale = (0.2481, 0.5213, 0.7743)
ob_cube_010.lock_rotations_4d = False
ob_cube_010.empty_display_type = 'ARROWS'
ob_cube_010.color = (0.0, 0.0, 0.0, 1.0)
ob_cube_010.lineart.crease_threshold = 0.0
ob_cube_009.location = (-5.763, 2.515, 1.803)
ob_cube_009.rotation_euler = (1.571, -4.266e-17, -1.571)
ob_cube_009.scale = (0.4271, 0.7743, 0.7743)
ob_cube_009.lock_rotations_4d = False
ob_cube_009.empty_display_type = 'ARROWS'
ob_cube_009.color = (0.0, 0.0, 0.0, 1.0)
ob_cube_009.lineart.crease_threshold = 0.0
ob_cube_008.location = (-5.763, 1.191, 1.803)
ob_cube_008.rotation_euler = (1.571, -4.266e-17, -1.571)
ob_cube_008.scale = (0.8357, 0.7743, 0.7743)
ob_cube_008.lock_rotations_4d = False
ob_cube_008.empty_display_type = 'ARROWS'
ob_cube_008.color = (0.0, 0.0, 0.0, 1.0)
ob_cube_008.lineart.crease_threshold = 0.0
ob_cube_007.location = (-5.763, 1.191, 0.261)
ob_cube_007.rotation_euler = (1.571, -4.266e-17, -1.571)
ob_cube_007.scale = (0.8357, 0.7743, 0.7743)
ob_cube_007.lock_rotations_4d = False
ob_cube_007.empty_display_type = 'ARROWS'
ob_cube_007.color = (0.0, 0.0, 0.0, 1.0)
ob_cube_007.lineart.crease_threshold = 0.0
ob_cube_005.location = (-5.763, 4.228, 0.261)
ob_cube_005.rotation_euler = (1.571, -4.266e-17, -1.571)
ob_cube_005.scale = (0.8357, 0.7743, 0.7743)
ob_cube_005.lock_rotations_4d = False
ob_cube_005.empty_display_type = 'ARROWS'
ob_cube_005.color = (0.0, 0.0, 0.0, 1.0)
ob_cube_005.lineart.crease_threshold = 0.0
ob_cube_004.location = (-5.763, 4.228, 1.803)
ob_cube_004.rotation_euler = (1.571, -4.266e-17, -1.571)
ob_cube_004.scale = (0.8357, 0.7743, 0.7743)
ob_cube_004.lock_rotations_4d = False
ob_cube_004.empty_display_type = 'ARROWS'
ob_cube_004.color = (0.0, 0.0, 0.0, 1.0)
ob_cube_004.lineart.crease_threshold = 0.0
ob_plane_012.location = (-5.805, 4.201, 1.563)
ob_plane_012.rotation_euler = (1.571, -4.266e-17, -1.571)
ob_plane_012.scale = (0.2705, 0.5716, 0.4825)
ob_plane_012.lock_rotations_4d = False
ob_plane_012.empty_display_type = 'ARROWS'
ob_plane_012.color = (0.0, 0.0, 0.0, 1.0)
ob_plane_012.lineart.crease_threshold = 0.0
ob_plane_011.location = (-5.805, 3.609, 1.563)
ob_plane_011.rotation_euler = (1.571, -4.266e-17, -1.571)
ob_plane_011.scale = (0.2705, 0.5716, 0.4825)
ob_plane_011.lock_rotations_4d = False
ob_plane_011.empty_display_type = 'ARROWS'
ob_plane_011.color = (0.0, 0.0, 0.0, 1.0)
ob_plane_011.lineart.crease_threshold = 0.0
ob_plane_003.location = (-5.805, 1.147, 1.563)
ob_plane_003.rotation_euler = (1.571, -4.266e-17, -1.571)
ob_plane_003.scale = (0.2705, 0.5716, 0.4825)
ob_plane_003.lock_rotations_4d = False
ob_plane_003.empty_display_type = 'ARROWS'
ob_plane_003.color = (0.0, 0.0, 0.0, 1.0)
ob_plane_003.lineart.crease_threshold = 0.0
ob_plane_002.location = (-5.805, 0.5712, 1.563)
ob_plane_002.rotation_euler = (1.571, -4.266e-17, -1.571)
ob_plane_002.scale = (0.2705, 0.5716, 0.4825)
ob_plane_002.lock_rotations_4d = False
ob_plane_002.empty_display_type = 'ARROWS'
ob_plane_002.color = (0.0, 0.0, 0.0, 1.0)
ob_plane_002.lineart.crease_threshold = 0.0
ob_plane_009.location = (-5.805, 1.147, 3.127)
ob_plane_009.rotation_euler = (1.571, -4.266e-17, -1.571)
ob_plane_009.scale = (0.2705, 0.5716, 0.4825)
ob_plane_009.lock_rotations_4d = False
ob_plane_009.empty_display_type = 'ARROWS'
ob_plane_009.color = (0.0, 0.0, 0.0, 1.0)
ob_plane_009.lineart.crease_threshold = 0.0
ob_plane_007.location = (-5.805, 3.609, 3.127)
ob_plane_007.rotation_euler = (1.571, -4.266e-17, -1.571)
ob_plane_007.scale = (0.2705, 0.5716, 0.4825)
ob_plane_007.lock_rotations_4d = False
ob_plane_007.empty_display_type = 'ARROWS'
ob_plane_007.color = (0.0, 0.0, 0.0, 1.0)
ob_plane_007.lineart.crease_threshold = 0.0
ob_plane_006.location = (-5.805, 4.201, 3.127)
ob_plane_006.rotation_euler = (1.571, -4.266e-17, -1.571)
ob_plane_006.scale = (0.2705, 0.5716, 0.4825)
ob_plane_006.lock_rotations_4d = False
ob_plane_006.empty_display_type = 'ARROWS'
ob_plane_006.color = (0.0, 0.0, 0.0, 1.0)
ob_plane_006.lineart.crease_threshold = 0.0
ob_plane_008.location = (-5.805, 2.425, 3.127)
ob_plane_008.rotation_euler = (1.571, -4.266e-17, -1.571)
ob_plane_008.scale = (0.2705, 0.5716, 0.4825)
ob_plane_008.lock_rotations_4d = False
ob_plane_008.empty_display_type = 'ARROWS'
ob_plane_008.color = (0.0, 0.0, 0.0, 1.0)
ob_plane_008.lineart.crease_threshold = 0.0
ob_cube_003.location = (-6.076, 2.479, 0.86)
ob_cube_003.rotation_euler = (1.571, -4.266e-17, -1.571)
ob_cube_003.scale = (0.7743, 0.7743, 0.7743)
ob_cube_003.lock_rotations_4d = False
ob_cube_003.empty_display_type = 'ARROWS'
ob_cube_003.color = (0.0, 0.0, 0.0, 1.0)
ob_cube_003.lineart.crease_threshold = 0.0
ob_cube_002.location = (-5.763, 3.28, 2.131)
ob_cube_002.rotation_euler = (0.0, -0.0, 3.142)
ob_cube_002.scale = (0.7743, 0.7743, 0.7743)
ob_cube_002.lock_rotations_4d = False
ob_cube_002.empty_display_type = 'ARROWS'
ob_cube_002.color = (0.0, 0.0, 0.0, 1.0)
ob_cube_002.lineart.crease_threshold = 0.0
ob_plane_005.location = (7.656, -2.956, 2.711)
ob_plane_005.rotation_euler = (1.571, -4.266e-17, 1.571)
ob_plane_005.scale = (1.612, 0.2616, 0.4986)
ob_plane_005.lock_rotations_4d = False
ob_plane_005.empty_display_type = 'ARROWS'
ob_plane_005.color = (0.0, 0.0, 0.0, 1.0)
ob_plane_005.lineart.crease_threshold = 0.0
ob_plane_004.location = (7.16, 0.7699, 1.761)
ob_plane_004.rotation_euler = (1.571, -4.266e-17, -4.133e-07)
ob_plane_004.scale = (-1.019, 0.7473, 0.5585)
ob_plane_004.lock_rotations_4d = False
ob_plane_004.empty_display_type = 'ARROWS'
ob_plane_004.color = (0.0, 0.0, 0.0, 1.0)
ob_plane_004.lineart.crease_threshold = 0.0
ob_cylinder_003.location = (6.798, 67.46, 2.232)
ob_cylinder_003.rotation_euler = (1.571, -0.0, -4.133e-07)
ob_cylinder_003.scale = (0.7777, 0.7777, 7.137)
ob_cylinder_003.lock_rotations_4d = False
ob_cylinder_003.empty_display_type = 'ARROWS'
ob_cylinder_003.color = (0.0, 0.0, 0.0, 1.0)
ob_cylinder_003.lineart.crease_threshold = 0.0
ob_cube_006.location = (7.413, -1.827, 4.113)
ob_cube_006.rotation_euler = (0.0, -0.0, -4.133e-07)
ob_cube_006.scale = (0.685, 0.685, 0.685)
ob_cube_006.lock_rotations_4d = False
ob_cube_006.empty_display_type = 'ARROWS'
ob_cube_006.color = (0.0, 0.0, 0.0, 1.0)
ob_cube_006.lineart.crease_threshold = 0.0
ob_cube.location = (-19.16, 6.658, 1.611)
ob_cube.rotation_euler = (0.8447, 0.1218, 1.387)
ob_cube.scale = (1.031, 1.031, 1.031)
ob_cube.lock_rotations_4d = False
ob_cube.empty_display_type = 'ARROWS'
ob_cube.color = (0.0, 0.0, 0.0, 1.0)
ob_cube.lineart.crease_threshold = 0.0
ob_plane_001.location = (0.2517, -8.636, 0.03729)
ob_plane_001.rotation_euler = (0.0, 0.0, 1.571)
ob_plane_001.scale = (0.9891, 0.9891, 0.9891)
ob_plane_001.lock_rotations_4d = False
ob_plane_001.empty_display_type = 'ARROWS'
ob_plane_001.color = (0.0, 0.0, 0.0, 1.0)
ob_plane_001.lineart.crease_threshold = 0.0
ob_cube_001.location = (0.1221, -8.886, 2.028)
ob_cube_001.rotation_euler = (1.571, -4.266e-17, 3.142)
ob_cube_001.scale = (0.5221, 0.5221, 0.5221)
ob_cube_001.lock_rotations_4d = False
ob_cube_001.empty_display_type = 'ARROWS'
ob_cube_001.color = (0.0, 0.0, 0.0, 1.0)
ob_cube_001.lineart.crease_threshold = 0.0
ob_cube_015.location = (-2.361, 0.3091, 0.03729)
ob_cube_015.rotation_euler = (0.0, 0.0, 1.571)
ob_cube_015.scale = (1.031, 1.031, 1.031)
ob_cube_015.lock_rotations_4d = False
ob_cube_015.empty_display_type = 'ARROWS'
ob_cube_015.color = (0.0, 0.0, 0.0, 1.0)
ob_cube_015.lineart.crease_threshold = 0.0
ob_camera.location = (-10.0, -10.0, 11.6)
ob_camera.rotation_euler = (1.047, 0.0, 5.498)
ob_camera.lock_rotations_4d = False
ob_camera.empty_display_type = 'ARROWS'
ob_camera.color = (0.0, 0.0, 0.0, 1.0)
ob_camera.lineart.crease_threshold = 0.0
ob_lamp_001.location = (-0.02993, 0.1261, 0.07312)
ob_lamp_001.rotation_euler = (1.571, -0.0, 1.571)
ob_lamp_001.track_axis = 'NEG_Z'
ob_lamp_001.up_axis = 'Y'
ob_lamp_001.lock_rotations_4d = False
ob_lamp_001.empty_display_type = 'ARROWS'
ob_lamp_001.empty_image_offset = (0.0, 0.0)
ob_lamp_001.color = (0.0, 0.0, 0.0, 1.0)
ob_lamp_001.lineart.crease_threshold = 0.0
ob_sphere.location = (-0.02993, 0.1261, 0.07312)
ob_sphere.rotation_euler = (1.571, 0.0, 6.283)
ob_sphere.lock_rotations_4d = False
ob_sphere.empty_display_type = 'ARROWS'
ob_sphere.color = (0.0, 0.0, 0.0, 1.0)
ob_sphere.show_instancer_for_render = False
ob_sphere.instance_type = 'VERTS'
ob_sphere.use_instance_vertices_rotation = True
ob_sphere.lineart.crease_threshold = 0.0
ob_lamp.parent = ob_sphere
ob_lamp.matrix_parent_inverse = Matrix(((-4.371e-08, 1.0, -2.118e-22, -0.1261), (4.371e-08, 1.911e-15, 1.0, -0.07312), (1.0, 4.371e-08, -4.371e-08, 0.02993), (0.0, 0.0, 0.0, 1.0)))
ob_lamp.location = (-0.02993, 0.1261, 0.07312)
ob_lamp.rotation_euler = (1.571, -0.0, 1.571)
ob_lamp.lock_rotations_4d = False
ob_lamp.empty_display_type = 'ARROWS'
ob_lamp.color = (0.0, 0.0, 0.0, 1.0)
ob_lamp.lineart.crease_threshold = 0.0
ob_plane.location = (-16.61, 16.62, 0.0)
ob_plane.lock_rotations_4d = False
ob_plane.empty_display_type = 'ARROWS'
ob_plane.color = (0.0, 0.0, 0.0, 1.0)
ob_plane.lineart.crease_threshold = 0.0

# ---- collection membership
col_collection_1.objects.link(ob_plane_010)
col_collection_1.objects.link(ob_plane_045)
col_collection_1.objects.link(ob_plane_044)
col_collection_1.objects.link(ob_plane_043)
col_collection_1.objects.link(ob_cube_025)
col_collection_1.objects.link(ob_cube_024)
col_collection_1.objects.link(ob_plane_040)
col_collection_1.objects.link(ob_cube_023)
col_collection_1.objects.link(ob_cube_022)
col_collection_1.objects.link(ob_plane_038)
col_collection_1.objects.link(ob_plane_037)
col_collection_1.objects.link(ob_plane_036)
col_collection_1.objects.link(ob_plane_034)
col_collection_1.objects.link(ob_cube_021)
col_collection_1.objects.link(ob_cube_020)
col_collection_1.objects.link(ob_cube_019)
col_collection_1.objects.link(ob_plane_031)
col_collection_1.objects.link(ob_plane_030)
col_collection_1.objects.link(ob_plane_029)
col_collection_1.objects.link(ob_plane_028)
col_collection_1.objects.link(ob_plane_027)
col_collection_1.objects.link(ob_plane_026)
col_collection_1.objects.link(ob_plane_025)
col_collection_1.objects.link(ob_plane_024)
col_collection_1.objects.link(ob_cube_018)
col_collection_1.objects.link(ob_cube_017)
col_collection_1.objects.link(ob_cube_016)
col_collection_1.objects.link(ob_cylinder_002)
col_collection_1.objects.link(ob_cylinder_001)
col_collection_1.objects.link(ob_cylinder)
col_collection_1.objects.link(ob_plane_022)
col_collection_1.objects.link(ob_cube_014)
col_collection_1.objects.link(ob_cube_013)
col_collection_1.objects.link(ob_plane_021)
col_collection_1.objects.link(ob_plane_020)
col_collection_1.objects.link(ob_plane_019)
col_collection_1.objects.link(ob_plane_018)
col_collection_1.objects.link(ob_plane_017)
col_collection_1.objects.link(ob_plane_016)
col_collection_1.objects.link(ob_plane_015)
col_collection_1.objects.link(ob_plane_014)
col_collection_1.objects.link(ob_cube_012)
col_collection_1.objects.link(ob_cube_011)
col_collection_1.objects.link(ob_plane_013)
col_collection_1.objects.link(ob_cube_010)
col_collection_1.objects.link(ob_cube_009)
col_collection_1.objects.link(ob_cube_008)
col_collection_1.objects.link(ob_cube_007)
col_collection_1.objects.link(ob_cube_005)
col_collection_1.objects.link(ob_cube_004)
col_collection_1.objects.link(ob_plane_012)
col_collection_1.objects.link(ob_plane_011)
col_collection_1.objects.link(ob_plane_003)
col_collection_1.objects.link(ob_plane_002)
col_collection_1.objects.link(ob_plane_009)
col_collection_1.objects.link(ob_plane_007)
col_collection_1.objects.link(ob_plane_006)
col_collection_1.objects.link(ob_plane_008)
col_collection_1.objects.link(ob_cube_003)
col_collection_1.objects.link(ob_cube_002)
col_collection_1.objects.link(ob_plane_005)
col_collection_1.objects.link(ob_plane_004)
col_collection_1.objects.link(ob_cylinder_003)
col_collection_1.objects.link(ob_cube_006)
col_collection_1.objects.link(ob_cube)
col_collection_1.objects.link(ob_plane_001)
col_collection_1.objects.link(ob_cube_001)
col_collection_1.objects.link(ob_cube_015)
col_collection_2.objects.link(ob_camera)
col_collection_3.objects.link(ob_lamp_001)
col_collection_3.objects.link(ob_sphere)
col_collection_3.objects.link(ob_lamp)
col_collection_4.objects.link(ob_plane)

# ---- scene / render settings (as saved in the file)
scene.camera = ob_camera
scene.frame_start = 1; scene.frame_end = 250; scene.frame_set(2)
scene.render.engine = 'BLENDER_EEVEE_NEXT'
scene.render.image_settings.color_mode = 'RGB'
scene.render.image_settings.compression = 90
scene.render.resolution_x = 300
scene.render.resolution_y = 512
scene.render.pixel_aspect_x = 100.0
scene.render.pixel_aspect_y = 100.0
scene.render.fps = 25
scene.render.dither_intensity = 0.0
scene.render.use_compositing = False
scene.render.use_sequencer = False
scene.render.bake_margin = 2
scene.render.bake_bias = 0.0
scene.render.use_stamp_time = False
scene.render.use_stamp_date = False
scene.render.use_stamp_frame = False
scene.render.use_stamp_camera = False
scene.render.use_stamp_scene = False
scene.render.use_stamp_filename = False
scene.render.use_stamp_render_time = False
scene.render.stamp_font_size = 0
scene.cycles.use_denoising = False
scene.cycles.samples = 10
scene.cycles.sampling_pattern = 'TABULATED_SOBOL'
scene.cycles.light_sampling_threshold = 0.0
scene.cycles.use_adaptive_sampling = False
scene.cycles.use_light_tree = False
scene.cycles.blur_glossy = 0.0
scene.cycles.volume_bounces = 1
scene.cycles.pixel_filter_type = 'GAUSSIAN'
scene.cycles.sample_clamp_indirect = 0.0
scene.view_settings.view_transform = 'Raw'
bpy.context.view_layer.update()
